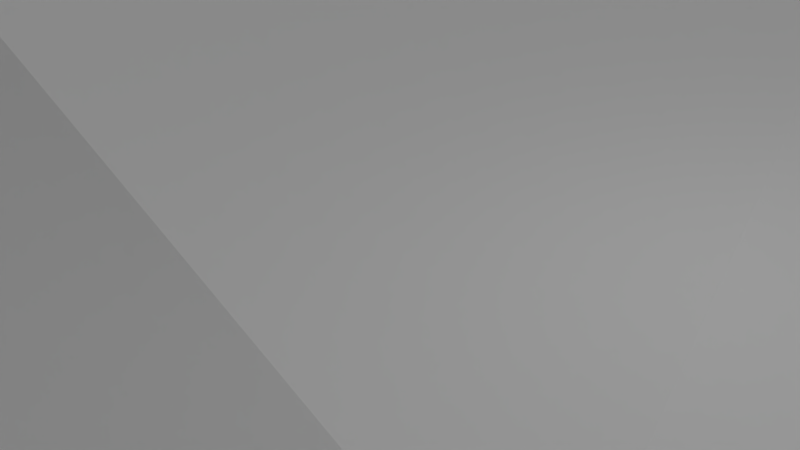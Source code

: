 # Source: Track.blend  (saved by Blender 2.74.0; exported with 4.5.12 LTS)
import bpy
from mathutils import Matrix  # noqa: F401  (used for matrix-valued properties, if any)

bpy.ops.wm.read_factory_settings(use_empty=True)
scene = bpy.context.scene
scene.name = 'Scene'

# ---- collections
col_collection_1 = bpy.data.collections.new('Collection 1'); scene.collection.children.link(col_collection_1)

# ---- materials (node trees are filled in below, after node groups)
mat_terrain = bpy.data.materials.new('Terrain')
mat_terrain.alpha_threshold = 0.0
mat_terrain.roughness = 0.5
mat_road = bpy.data.materials.new('Road')
mat_road.alpha_threshold = 0.0
mat_road.diffuse_color = (0.0398, 0.3185, 0.008226, 1.0)
mat_road.roughness = 0.5

# ---- material node trees
mat_terrain.use_nodes = True; mat_terrain.node_tree.nodes.clear()
_N = mat_terrain.node_tree.nodes; _L = mat_terrain.node_tree.links
n0 = _N.new('ShaderNodeOutputMaterial'); n0.name = 'Material Output'; n0.location = (300, 300)
n1 = _N.new('ShaderNodeBsdfDiffuse'); n1.name = 'Diffuse BSDF'; n1.location = (10, 300)
_L.new(n1.outputs[0], n0.inputs[0])
n0.is_active_output = True

# ---- world
world_world = bpy.data.worlds.new('World'); scene.world = world_world
world_world.color = (0.05088, 0.05088, 0.05088)
world_world.use_sun_shadow = False
world_world.sun_shadow_jitter_overblur = 0.0
world_world.cycles.sampling_method = 'MANUAL'
world_world.cycles.sample_map_resolution = 256

# ---- cameras
cam_camera = bpy.data.cameras.new('Camera')
cam_camera.clip_end = 100.0
cam_camera.lens = 35.0
cam_camera.sensor_width = 32.0
cam_camera.sensor_height = 18.0
cam_camera.ortho_scale = 7.314
cam_camera.dof.focus_distance = 0.0

# ---- lights
light_sun = bpy.data.lights.new('Sun', 'SUN')
light_sun.transmission_factor = 0.0
light_sun.angle = 0.1993
light_sun.energy = 1.0
light_sun.shadow_buffer_clip_start = 0.5
light_sun.shadow_soft_size = 0.1
light_sun.shadow_cascade_max_distance = 1000.0
light_sun.cycles.use_multiple_importance_sampling = False
light_lamp = bpy.data.lights.new('Lamp', 'POINT')
light_lamp.transmission_factor = 0.0
light_lamp.cutoff_distance = 30.0
light_lamp.energy = 100.0
light_lamp.shadow_buffer_clip_start = 1.001
light_lamp.shadow_soft_size = 0.1
light_lamp.shadow_maximum_resolution = 0.006
light_lamp.use_absolute_resolution = True
light_lamp.cycles.use_multiple_importance_sampling = False

# ---- meshes
me_plane_004 = bpy.data.meshes.new('Plane.004')
me_plane_004.from_pydata([(-50.83, -56.77, 10.21), (-86.49, 46.73, 0.3167), (-71.96, 43.07, -0.3741), (-41.53, 6.464, 0.001266), (-82.38, 89.65, 0.3167), (-67.85, 85.99, -0.3741), (-83.77, 127.5, 0.3167), (-68.8, 126.9, -0.3741), (-88.01, 168.4, 0.3167), (-73.97, 173.6, -0.3741), (-92.45, 172.0, 0.3167), (-81.56, 182.3, -0.3741), (-96.92, 174.2, 0.3167), (-90.49, 187.8, -0.3741), (-101.7, 174.9, 0.3167), (-100.5, 189.8, -0.3741), (-111.9, 175.4, 0.3167), (-111.3, 190.4, -0.3741), (-125.2, 151.6, 4.277), (-126.7, 167.4, 2.369), (-135.0, 175.5, 0.3167), (-134.5, 190.5, -0.3741), (-147.4, 171.1, 0.3167), (-149.4, 185.9, -0.3741), (-154.7, 168.0, 0.7309), (-160.1, 181.9, 0.04016), (-164.8, 160.8, 0.5928), (-174.4, 172.3, -0.09792), (-173.6, 152.1, 1.007), (-185.6, 161.1, 0.3163), (-175.7, 147.6, 1.836), (-190.6, 148.5, 1.145), (-175.9, 139.0, 3.305), (-190.8, 137.5, 2.615), (-175.7, 129.5, 4.829), (-190.4, 126.5, 4.138), (-171.4, 121.7, 5.92), (-185.3, 116.0, 5.229), (-167.3, 116.4, 6.907), (-179.4, 107.5, 6.216), (-162.0, 112.2, 7.983), (-171.1, 100.3, 7.293), (-152.5, 109.0, 9.363), (-159.0, 95.54, 8.453), (-140.3, 105.1, 11.42), (-145.3, 90.96, 10.83), (-129.2, 101.5, 13.04), (-134.1, 87.33, 12.34), (-117.0, 97.73, 14.82), (-121.9, 83.57, 14.12), (-107.9, 95.04, 15.5), (-112.8, 80.88, 14.81), (-94.35, 90.22, 15.5), (-99.23, 76.05, 14.81), (-82.0, 85.79, 16.0), (-86.89, 71.62, 15.31), (-66.02, 79.85, 17.66), (-70.91, 65.69, 16.97), (-45.65, 55.65, 7.698), (-61.39, 55.92, 3.504), (-43.6, 75.99, 18.05), (-43.96, 61.01, 17.36), (-26.68, 77.98, 19.37), (-24.79, 63.12, 18.68), (-0.5628, 84.41, 20.11), (1.323, 69.54, 19.42), (24.29, 134.2, 18.22), (-10.25, 106.9, 20.9), (29.79, 94.52, 17.86), (31.67, 79.66, 17.17), (82.43, 149.2, 17.06), (60.96, 101.9, 16.8), (62.85, 87.04, 16.11), (92.4, 107.0, 13.89), (94.29, 92.1, 13.2), (126.2, 187.5, 55.27), (138.9, 124.0, 17.67), (126.4, 113.9, 11.55), (128.3, 99.07, 10.86), (126.1, 132.9, 54.94), (125.2, 103.3, 49.11), (155.8, 90.09, 33.35), (152.8, 111.0, 19.77), (147.0, 109.9, 11.55), (138.8, 97.31, 10.86), (155.1, 103.1, 11.55), (142.1, 95.69, 10.86), (156.6, 97.33, 11.55), (142.5, 92.44, 10.86), (157.6, 88.84, 11.55), (142.6, 89.44, 10.86), (156.3, 80.93, 11.55), (142.0, 85.32, 10.86), (152.9, 72.84, 11.55), (139.9, 80.28, 10.86), (67.46, 50.11, 37.97), (104.5, 60.55, 28.89), (146.6, 59.1, 11.55), (132.9, 65.2, 10.86), (139.2, 45.52, 9.723), (125.5, 51.61, 9.032), (127.2, 18.1, 8.004), (113.5, 24.2, 7.313), (124.5, 8.826, 7.193), (109.7, 6.566, 6.502), (127.1, 1.413, 7.193), (115.2, -7.668, 6.502), (133.0, -0.2574, 7.193), (128.4, -14.53, 6.502), (140.2, -1.542, 7.414), (139.9, -16.52, 6.723), (167.2, 9.73, 2.942), (167.0, -5.252, 2.251), (185.2, 7.252, 2.874), (178.5, -6.176, 2.184), (196.1, -3.496, 3.514), (182.4, -9.602, 2.823), (197.5, -16.98, 3.143), (182.6, -16.05, 2.453), (195.8, -26.94, 1.601), (183.0, -19.01, 0.9108), (186.7, -35.24, 1.002), (180.7, -21.53, 0.3112), (175.0, -39.01, 0.2077), (174.7, -24.03, -0.483), (162.8, -40.48, -1.927), (164.6, -25.6, -2.618), (151.4, -40.57, -4.227), (153.2, -25.69, -4.918), (139.1, -40.76, -6.38), (140.8, -25.88, -7.07), (125.3, -40.29, -9.489), (127.1, -25.41, -10.18), (113.0, -39.91, -9.489), (114.7, -25.03, -10.18), (97.38, -40.51, -10.8), (90.52, -27.18, -11.49), (88.15, -44.27, -9.413), (76.52, -34.83, -10.1), (85.96, -50.01, -9.413), (71.35, -46.67, -10.1), (83.29, -69.19, -9.269), (68.91, -73.42, -9.96), (46.09, -57.65, 2.171), (90.5, -79.09, -9.267), (80.41, -90.16, -9.958), (123.7, -165.1, -6.52), (126.5, -150.7, -4.073), (-18.28, -55.24, 15.78), (-9.549, -90.69, 16.05), (-37.5, 34.99, 1.541), (-32.51, -30.35, 7.502), (132.7, -115.9, -6.387), (122.6, -127.0, -7.078), (146.0, -129.8, -6.387), (133.2, -137.5, -7.078), (152.8, -141.8, -4.405), (138.3, -145.4, -5.096), (154.4, -158.1, -4.405), (139.5, -156.9, -5.096), (151.1, -172.2, -5.226), (137.2, -166.5, -5.917), (142.0, -183.7, -6.663), (132.6, -172.1, -7.354), (128.9, -191.8, -6.868), (124.2, -177.6, -7.559), (110.9, -198.1, -5.628), (109.9, -183.2, -6.319), (99.97, -134.4, -4.924), (75.31, -149.3, 12.52), (62.26, -195.8, -10.01), (63.86, -180.9, -10.71), (-122.0, -184.9, 0.3167), (-120.4, -170.0, -0.3741), (23.74, -132.9, 16.48), (-59.57, -189.0, -8.34), (-3.166, -143.2, 43.65), (-10.84, -191.7, -9.422), (108.2, -162.6, -4.91), (37.89, -194.5, -10.01), (39.5, -179.6, -10.71), (69.26, -165.1, -5.614), (-9.229, -176.8, -10.11), (-2.292, -143.8, 25.07), (-57.96, -174.1, -9.03), (-2.95, -167.0, -3.653), (-87.79, -150.7, 1.133), (-148.8, -178.6, 0.3167), (-141.3, -165.7, -0.3741), (-159.9, -166.1, 0.3167), (-145.6, -161.6, -0.3741), (-157.7, -145.4, 0.3167), (-144.2, -152.0, -0.3741), (-143.9, -124.0, 0.3167), (-130.6, -130.8, -0.3741), (-129.6, -99.68, 0.3741), (-115.1, -103.3, -0.3167), (-99.09, -129.6, 7.629e-06), (-96.69, -47.51, -0.3167), (-84.33, -2.22, -0.3454), (-98.86, 1.446, 0.3454), (-111.2, -43.84, 0.3741), (-124.4, -152.0, -1.609), (-85.87, -85.9, 2.172), (-41.09, 85.37, 8.912), (64.14, 193.1, 54.98), (102.3, 161.7, 40.2), (108.3, 135.6, 15.25), (121.9, 124.0, 39.51), (110.5, 224.8, 51.96), (148.0, 201.1, 63.43), (143.8, 237.4, 42.89), (156.4, 151.5, 60.5), (153.2, 107.1, 61.92), (148.3, 79.73, 52.55), (156.8, 69.83, 45.39), (162.5, 78.5, 65.81), (-1.917, 132.2, 23.3), (0.6844, 189.5, 30.14), (-43.77, 210.5, 23.53), (-40.23, 133.6, 1.694), (-54.61, 108.6, 3.172), (-68.99, 190.5, 3.524), (-62.5, 85.86, 3.395), (-37.7, 58.26, 13.69), (-87.25, 96.17, 7.12), (-93.67, 71.07, 6.786), (-82.0, 85.79, 13.33), (-86.89, 71.62, 12.64), (-66.02, 79.85, 14.99), (-70.91, 65.69, 14.3), (-65.26, 58.78, 10.67), (-59.36, 78.33, 10.85), (-63.37, -140.1, -5.497), (-66.36, -104.4, 6.115), (-37.26, -91.17, 10.1), (-38.74, -126.3, 13.36), (-40.98, -160.8, -9.456), (46.2, -145.4, -4.685), (67.8, -129.1, 14.21), (50.39, -132.8, 21.81), (25.11, -117.5, 18.69), (54.73, -115.4, 3.928), (77.26, -108.9, -6.773), (-3.036, 25.01, 3.019), (5.286, -3.253, 0.008255), (26.22, -46.71, 4.495), (16.07, -77.62, 8.425), (19.56, -95.06, 12.82), (49.68, -87.6, -1.898), (43.95, -22.64, 9.076), (83.9, -17.49, 3.635), (118.1, -19.2, 8.213), (127.7, -20.65, 1.698), (141.9, -21.63, -1.371), (167.0, -14.95, -0.1824), (100.9, 5.148, 8.041), (77.51, 3.0, 4.31), (28.57, -2.643, 2.684), (31.29, 29.56, 0.1524), (-16.46, 44.68, 26.53), (-27.1, 48.95, 22.02), (8.739, 49.68, 16.22), (25.49, 57.83, 24.49), (42.34, 42.61, 15.65), (47.03, 46.49, 29.36), (55.49, 63.9, 32.45), (87.52, 72.91, 31.95), (108.5, 75.07, 23.86), (128.4, 91.25, 16.54), (136.4, 89.35, 15.03), (134.1, 82.81, 15.16), (124.2, 70.05, 12.71), (62.77, 32.97, 23.2), (50.81, 20.62, 12.8), (90.45, 31.59, 7.965), (96.45, 44.29, 9.904), (96.92, -61.17, -2.798), (103.1, -50.19, -8.208), (103.2, -75.44, -0.02029), (113.2, -64.64, -6.295), (117.3, -53.42, -5.883), (126.8, -91.9, 5.7), (148.7, -112.0, 9.259), (138.0, -72.23, 1.165), (144.5, -58.71, 2.075), (160.8, -61.83, 4.771), (159.5, -97.32, 5.621), (181.4, -58.54, 3.31), (180.0, -88.29, 2.839), (170.2, -126.2, 1.4), (174.6, -161.9, -3.212), (206.8, -126.7, 3.167), (220.5, -41.66, 14.72), (204.7, -35.52, 12.01), (201.5, -20.24, 11.14), (198.3, -1.559, 11.91), (192.8, 20.51, 19.96), (208.7, 1.8, 24.53), (215.5, -22.46, 20.24), (177.8, 16.87, 2.949), (158.5, 17.86, 7.667), (176.5, 31.96, 19.62), (141.2, 10.72, 2.3), (133.4, 14.24, 9.328), (145.5, 19.92, 8.464), (141.4, 31.92, 7.986), (160.3, 40.12, 14.81), (166.9, 61.55, 15.16), (156.9, 81.0, 30.65), (158.4, 92.21, 28.83), (168.7, 49.49, 39.01), (185.6, 60.67, 51.67), (184.2, 122.0, 67.91), (181.2, 176.5, 90.86), (180.7, 216.4, 77.31), (212.7, 236.7, 40.95), (226.0, 203.5, 74.18), (208.4, 139.6, 90.65), (194.8, 43.58, 37.13), (223.1, 25.95, 35.23), (232.0, 3.477, 28.88), (240.8, -20.83, 18.8), (240.3, -85.65, 7.018), (170.9, -192.7, -2.881), (197.5, -171.3, 4.072), (221.3, -159.6, 17.42), (238.2, -125.7, 10.01), (141.9, -202.0, -4.148), (140.0, -228.8, 9.462), (128.2, -206.1, -4.655), (91.1, -214.0, -14.09), (56.3, -208.2, -8.948), (19.96, -206.7, -9.456), (41.29, -215.0, -9.447), (-8.807, -202.0, 0.1214), (-30.69, -200.3, -4.772), (-55.02, -213.4, -1.69), (-88.94, -202.2, -1.562), (-109.5, -230.5, 12.3), (-29.83, -233.5, 0.8043), (5.163, -224.7, -2.698), (-143.9, -211.0, -5.874), (-151.4, -235.6, 13.52), (-180.1, -193.7, -2.526), (-176.3, -222.1, 10.82), (-199.2, -203.8, 12.7), (-204.4, -156.2, 9.249), (-170.5, -117.1, 0.0006332), (-201.7, -119.5, 8.324), (-148.2, -63.07, 0.02843), (-122.9, -25.06, 3.847), (-109.0, 19.79, 3.718), (-124.9, 3.165, 0.1167), (-153.5, -11.42, 3.384), (-180.7, -11.64, 8.718), (-176.7, -44.95, 9.464), (-190.7, -74.54, 7.468), (-109.0, 59.36, 2.915), (-111.9, 74.22, 9.261), (-92.81, 67.76, 0.372), (-86.97, 87.74, 4.379), (-95.96, 105.8, 8.576), (-99.43, 97.81, 15.74), (-111.4, 104.7, 16.66), (-104.5, 122.6, 0.6614), (-120.0, 109.5, 9.669), (-131.3, 114.2, 9.008), (-121.4, 128.5, 2.163), (-96.65, 145.1, 3.013), (-96.89, 165.7, 3.478), (-111.1, 168.2, 4.412), (-113.1, 143.2, 2.706), (-133.2, 138.8, 3.766), (-139.5, 111.1, 13.2), (-148.8, 117.5, 14.1), (-163.2, 119.5, 9.678), (-156.7, 126.8, 12.25), (-166.9, 129.8, 8.883), (-169.3, 139.8, 9.0), (-172.2, 150.1, 3.543), (-164.0, 156.1, 5.822), (-165.2, 148.8, 9.489), (-157.1, 136.9, 9.325), (-141.4, 129.2, 2.773), (-144.5, 147.3, 1.261), (-139.2, 160.5, 0.8259), (-151.9, 158.5, 4.123), (-90.09, 195.9, 6.969), (-102.8, 193.4, 4.285), (-104.2, 207.3, 6.349), (-119.8, 195.2, 9.232), (-142.4, 195.7, 10.86), (-122.7, 208.3, 6.89), (-151.4, 209.2, 2.806), (-161.8, 189.1, 7.726), (-169.0, 179.9, 0.5093), (-175.8, 185.4, 6.694), (-185.0, 172.7, 6.937), (-193.8, 168.2, 7.333), (-190.6, 184.1, 5.614), (-194.7, 154.5, 6.481), (-210.1, 157.4, 7.404), (-206.0, 179.1, 5.849), (-195.7, 135.0, 7.237), (-201.3, 148.5, 6.91), (-193.0, 116.2, 11.17), (-184.2, 105.5, 10.44), (-194.1, 102.6, 10.93), (-177.8, 89.49, 9.692), (-165.3, 85.13, 11.16), (-152.9, 82.07, 13.13), (-133.6, 76.72, 16.01), (-149.4, 66.51, 4.233), (-170.0, 72.46, 3.835), (-126.2, 72.01, 12.36), (-122.6, 59.9, 4.173), (-125.9, 39.72, 0.1274), (-143.7, 22.21, 0.03256), (-141.2, 50.77, 0.2413), (-136.8, 63.99, 2.823), (-154.3, 54.58, 0.2094), (-192.1, 68.83, 6.202), (-208.6, 82.6, 11.54), (-209.5, 53.84, 5.919), (-212.0, 26.83, 8.778), (-186.1, 33.58, 6.016), (-174.1, 50.23, 1.465), (-159.5, 32.03, 0.04533), (-159.7, 4.522, 2.569), (-180.8, 13.49, 3.536), (-208.2, -5.899, 13.24), (-201.9, -43.36, 22.54), (-211.2, -82.38, 11.59), (-221.0, -40.39, 24.16), (9.918, -136.4, 41.47), (10.39, -113.8, 37.64), (-3.211, -102.0, 25.01), (-12.03, -111.6, 23.4), (-4.409, -124.8, 49.16), (-4.27, -134.1, 51.26), (-17.35, -138.9, 37.32), (-22.42, -122.4, 26.42), (-19.31, 86.89, 23.13), (-229.7, -119.1, 21.4), (-245.5, -73.96, 29.98), (-232.0, -154.7, 26.49), (-275.0, -129.5, 49.73), (-275.3, -56.13, 34.58), (-253.6, -37.25, 35.69), (-266.1, -175.8, 46.06), (-227.4, -228.6, 30.79), (-246.6, -0.3479, 29.29), (-234.1, 93.73, 16.85), (-234.9, 64.96, 11.23), (-237.4, 37.95, 14.09), (-217.5, 122.0, 16.48), (55.57, -226.6, 0.4703), (76.31, -228.5, 3.326), (32.49, -232.4, -2.296), (111.6, -228.3, 1.888), (-49.21, -234.5, 9.501), (180.2, -201.0, 7.917), (-195.2, -242.8, 18.1), (-72.95, 206.2, 18.33)], [(324, 462)], [(3, 59, 2, 199), (0, 3, 199, 198), (194, 196, 195, 193), (59, 223, 5, 2), (198, 196, 203), (221, 7, 5), (204, 67, 221), (220, 9, 7), (7, 9, 8, 6), (5, 7, 6, 4), (8, 9, 11, 10), (10, 11, 13, 12), (12, 13, 15, 14), (14, 15, 17, 16), (19, 371, 16), (20, 19, 16), (20, 21, 23, 22), (22, 23, 25, 24), (24, 25, 27, 26), (26, 27, 29, 28), (28, 29, 31, 30), (30, 31, 33, 32), (32, 33, 35, 34), (34, 35, 37, 36), (36, 37, 39, 38), (38, 39, 41, 40), (40, 41, 43, 42), (42, 43, 45, 44), (44, 45, 47, 46), (46, 47, 49, 48), (48, 49, 51, 50), (50, 51, 53, 52), (56, 229, 227, 54), (55, 228, 230, 57), (225, 227, 228, 226), (204, 221, 5, 223), (60, 61, 63, 62), (65, 69, 68, 64), (64, 68, 67), (69, 72, 71, 68), (68, 66, 67), (68, 71, 66), (70, 66, 71), (207, 73, 77), (76, 207, 77), (78, 84, 83, 77), (80, 82, 81), (82, 77, 83), (83, 84, 86, 85), (85, 86, 88, 87), (87, 88, 90, 89), (89, 90, 92, 91), (91, 92, 94, 93), (272, 94, 271), (272, 98, 94), (97, 98, 100, 99), (103, 104, 106, 105), (105, 106, 108, 107), (107, 108, 110, 109), (102, 104, 103, 101), (110, 112, 111, 109), (111, 112, 114, 113), (113, 114, 116, 115), (115, 116, 118, 117), (117, 118, 120, 119), (119, 120, 122, 121), (121, 122, 124, 123), (123, 124, 126, 125), (125, 126, 128, 127), (127, 128, 130, 129), (129, 130, 132, 131), (131, 132, 134, 133), (133, 134, 136, 135), (135, 136, 138, 137), (137, 138, 140, 139), (249, 145, 142), (143, 249, 142), (243, 153, 145), (145, 153, 152, 144), (147, 155, 153, 168), (147, 159, 157, 155), (152, 153, 155, 154), (154, 155, 157, 156), (156, 157, 159, 158), (158, 159, 161, 160), (160, 161, 163, 162), (162, 163, 165, 164), (164, 165, 167, 166), (178, 181, 171, 167), (169, 238, 181), (170, 171, 180, 179), (238, 185, 182, 180), (174, 185, 238), (237, 184, 182, 185), (185, 183, 237), (237, 186, 173, 184), (202, 188, 173), (197, 202, 173, 186), (202, 192, 190, 188), (173, 188, 187, 172), (202, 194, 192), (188, 190, 189, 187), (190, 192, 191, 189), (194, 197, 196), (0, 198, 203), (199, 2, 1, 200), (198, 199, 200, 201), (201, 195, 196, 198), (197, 203, 196), (194, 202, 197), (182, 184, 175, 177), (100, 102, 101, 99), (63, 61, 224), (62, 63, 65, 64), (72, 74, 73, 71), (71, 73, 70), (66, 70, 205), (205, 70, 206), (73, 207, 70), (206, 70, 207), (207, 208, 206), (74, 78, 77, 73), (207, 76, 208), (77, 82, 76), (82, 80, 76), (76, 80, 208), (80, 79, 208), (208, 79, 206), (79, 75, 206), (206, 75, 205), (75, 209, 205), (211, 209, 75), (210, 211, 75), (210, 75, 212), (75, 79, 212), (212, 79, 213), (79, 80, 213), (213, 80, 214), (80, 81, 214), (214, 81, 215), (215, 216, 214), (214, 216, 213), (66, 217, 67), (205, 218, 66), (218, 219, 66), (217, 66, 219), (217, 220, 67), (220, 221, 67), (219, 220, 217), (220, 219, 222), (222, 9, 220), (221, 220, 7), (57, 61, 60, 56), (227, 229, 230, 228), (53, 226, 228, 55), (54, 227, 225, 52), (61, 58, 224), (61, 57, 230, 231), (58, 61, 231), (58, 231, 59), (53, 55, 54, 52), (57, 56, 54, 55), (60, 62, 204), (60, 232, 229, 56), (204, 232, 60), (204, 223, 232), (229, 232, 231, 230), (231, 232, 223, 59), (2, 5, 4, 1), (192, 194, 193, 191), (197, 186, 233), (233, 234, 197), (197, 234, 203), (235, 0, 203, 234), (235, 234, 236), (234, 233, 236), (236, 233, 237), (233, 186, 237), (184, 173, 172, 175), (237, 183, 236), (174, 241, 436), (436, 435, 174), (183, 185, 174), (180, 182, 177, 179), (181, 238, 180, 171), (167, 171, 170, 166), (181, 178, 169), (178, 168, 169), (168, 239, 169), (240, 238, 169), (169, 239, 240), (238, 240, 174), (240, 241, 174), (241, 240, 242), (240, 239, 242), (239, 168, 242), (242, 168, 243), (168, 153, 243), (146, 147, 168, 178), (159, 147, 146, 161), (165, 163, 161, 146), (178, 167, 165, 146), (241, 248, 436), (148, 0, 235, 149), (148, 151, 0), (0, 151, 3), (58, 59, 150), (3, 150, 59), (150, 3, 244), (244, 3, 245), (151, 245, 3), (151, 148, 245), (245, 148, 246), (148, 149, 247), (246, 148, 247), (435, 176, 174), (436, 248, 437), (174, 176, 183), (247, 149, 248), (242, 248, 241), (248, 242, 249), (248, 249, 247), (243, 249, 242), (243, 145, 249), (142, 145, 144, 141), (249, 143, 246, 247), (140, 142, 141, 139), (142, 140, 143), (140, 138, 250), (140, 250, 143), (250, 138, 251), (138, 136, 251), (252, 251, 136, 134), (252, 106, 251), (253, 252, 134, 132), (108, 106, 252, 253), (254, 253, 132, 130), (110, 108, 253, 254), (254, 255, 110), (112, 110, 255), (114, 112, 255), (116, 114, 255), (118, 116, 255), (120, 118, 255), (122, 120, 255), (124, 122, 255), (126, 124, 255), (128, 126, 255), (255, 254, 128), (128, 254, 130), (106, 104, 256), (251, 106, 256), (256, 257, 251), (251, 257, 250), (246, 143, 250), (250, 258, 246), (246, 258, 245), (245, 259, 244), (244, 260, 150), (224, 58, 150), (150, 261, 224), (260, 261, 150), (224, 261, 63), (261, 260, 63), (63, 260, 65), (260, 244, 262), (260, 262, 65), (69, 65, 262), (259, 262, 244), (262, 263, 69), (72, 69, 263), (262, 259, 264), (263, 262, 264), (264, 265, 263), (263, 266, 72), (74, 72, 266, 267), (267, 268, 74), (78, 74, 268), (268, 269, 78), (78, 269, 84), (86, 84, 270), (269, 270, 84), (86, 270, 88), (90, 88, 270), (92, 90, 270), (270, 271, 92), (92, 271, 94), (270, 269, 271), (269, 268, 272), (271, 269, 272), (94, 98, 97, 93), (272, 268, 96), (267, 95, 96), (267, 96, 268), (265, 266, 263), (265, 264, 273), (273, 95, 265), (266, 265, 95), (267, 266, 95), (273, 264, 274), (264, 259, 274), (258, 259, 245), (259, 258, 274), (258, 250, 274), (257, 274, 250), (274, 257, 273), (257, 256, 275), (256, 102, 275), (102, 256, 104), (98, 272, 100), (96, 100, 272), (100, 96, 276), (102, 100, 276), (275, 102, 276), (95, 276, 96), (276, 95, 275), (95, 273, 275), (257, 275, 273), (137, 139, 278), (277, 278, 139), (139, 141, 277), (277, 141, 279), (141, 144, 279), (278, 277, 280), (279, 280, 277), (135, 137, 278), (133, 135, 278), (131, 133, 281), (278, 281, 133), (280, 281, 278), (279, 144, 282), (144, 152, 282), (282, 152, 283), (282, 284, 279), (280, 279, 284), (281, 280, 284), (129, 131, 285), (131, 281, 285), (284, 285, 281), (285, 286, 129), (127, 129, 286), (285, 284, 286), (284, 282, 287), (283, 287, 282), (286, 284, 287), (125, 127, 286), (123, 125, 286, 288), (121, 123, 288), (288, 286, 289), (287, 289, 286), (152, 154, 283), (287, 283, 290), (283, 154, 290), (289, 287, 290), (154, 156, 290), (156, 158, 291), (290, 156, 291), (290, 292, 289), (291, 292, 290), (293, 289, 323), (289, 293, 288), (288, 294, 121), (119, 121, 294), (117, 119, 295), (294, 295, 119), (295, 296, 117), (115, 117, 296), (113, 115, 296), (296, 295, 298), (296, 297, 113), (297, 296, 298), (298, 295, 299), (295, 294, 299), (293, 294, 288), (299, 294, 293), (297, 300, 113), (111, 113, 300), (300, 301, 111), (300, 297, 302), (301, 300, 302), (109, 111, 301), (107, 109, 303), (301, 303, 109), (105, 107, 304), (304, 107, 303), (103, 105, 304), (304, 303, 305), (303, 301, 305), (101, 103, 304), (304, 306, 101), (305, 306, 304), (99, 101, 306), (305, 301, 307), (302, 307, 301), (306, 305, 307), (306, 307, 99), (97, 99, 307), (307, 308, 97), (93, 97, 308), (91, 93, 308), (89, 91, 309), (308, 309, 91), (87, 89, 310), (309, 310, 89), (83, 85, 82), (310, 81, 82), (82, 85, 310), (85, 87, 310), (310, 309, 81), (81, 309, 215), (309, 308, 215), (215, 308, 311), (308, 307, 311), (307, 302, 311), (311, 312, 216), (216, 215, 311), (216, 313, 213), (213, 313, 212), (313, 314, 212), (212, 314, 210), (314, 315, 210), (211, 210, 315), (315, 316, 211), (316, 315, 317), (315, 314, 317), (317, 314, 318), (314, 313, 318), (216, 312, 313), (312, 311, 319), (311, 302, 319), (302, 297, 319), (319, 297, 320), (298, 320, 297), (320, 298, 321), (299, 321, 298), (321, 299, 322), (293, 322, 299), (322, 293, 323), (292, 323, 289), (158, 160, 291), (291, 160, 324), (324, 325, 291), (292, 291, 325), (325, 326, 292), (326, 327, 292), (323, 292, 327), (160, 162, 324), (162, 164, 328), (324, 162, 328), (328, 329, 324), (164, 166, 330), (328, 164, 330), (329, 328, 330), (330, 166, 331), (166, 170, 331), (331, 170, 332), (170, 179, 332), (179, 177, 333), (333, 334, 179), (332, 179, 334), (333, 177, 335), (335, 177, 336), (177, 175, 336), (336, 175, 337), (337, 175, 338), (175, 172, 338), (338, 172, 339), (338, 339, 337), (337, 340, 336), (336, 340, 335), (335, 341, 333), (340, 341, 335), (339, 172, 342), (342, 343, 339), (172, 187, 342), (187, 189, 344), (342, 187, 344), (343, 342, 345), (344, 346, 345), (344, 345, 342), (346, 344, 347), (344, 189, 347), (189, 191, 347), (347, 191, 348), (191, 193, 348), (348, 349, 347), (195, 348, 193), (348, 195, 350), (195, 201, 350), (350, 201, 351), (201, 200, 351), (200, 1, 352), (352, 353, 200), (351, 200, 353), (353, 354, 351), (351, 354, 350), (355, 356, 354), (354, 356, 350), (356, 357, 350), (350, 357, 348), (352, 1, 358), (226, 53, 358), (359, 358, 53), (226, 358, 360), (4, 361, 360), (4, 360, 1), (53, 51, 359), (360, 361, 226), (4, 225, 361), (225, 226, 361), (4, 6, 225), (225, 6, 362), (362, 363, 225), (225, 363, 52), (50, 52, 363), (363, 364, 50), (48, 50, 364), (363, 362, 364), (362, 6, 365), (364, 362, 365), (364, 366, 48), (46, 48, 366), (366, 367, 46), (365, 366, 364), (366, 365, 368), (365, 6, 369), (6, 8, 369), (369, 8, 370), (8, 10, 370), (10, 12, 370), (12, 14, 370), (370, 14, 371), (370, 371, 369), (369, 372, 365), (368, 365, 372), (371, 372, 369), (14, 16, 371), (17, 21, 20, 16), (19, 18, 371), (372, 371, 18), (372, 373, 368), (18, 373, 372), (367, 366, 368), (367, 374, 46), (44, 46, 374), (374, 375, 44), (42, 44, 375), (40, 42, 375), (375, 376, 40), (38, 40, 376), (376, 375, 377), (377, 378, 376), (36, 376, 378), (36, 38, 376), (34, 36, 378), (378, 379, 34), (32, 34, 379), (30, 32, 379), (379, 380, 30), (28, 30, 380), (26, 28, 381), (380, 381, 28), (381, 380, 382), (380, 379, 382), (382, 379, 383), (379, 378, 383), (378, 377, 383), (374, 367, 384), (373, 384, 368), (368, 384, 367), (375, 374, 384), (377, 375, 384), (383, 377, 384), (384, 385, 383), (373, 385, 384), (383, 385, 382), (373, 18, 385), (18, 19, 386), (20, 386, 19), (385, 18, 386), (20, 22, 386), (386, 22, 387), (386, 387, 385), (22, 24, 387), (385, 387, 382), (382, 387, 381), (381, 387, 26), (24, 26, 387), (9, 222, 11), (13, 11, 388), (222, 388, 11), (388, 389, 13), (15, 13, 389), (17, 15, 389), (389, 388, 390), (390, 391, 389), (389, 391, 17), (21, 17, 391), (391, 392, 21), (391, 390, 393), (392, 391, 393), (393, 394, 392), (394, 395, 392), (395, 23, 392), (23, 21, 392), (23, 395, 25), (395, 396, 25), (27, 25, 396), (396, 395, 397), (397, 398, 396), (396, 398, 27), (29, 27, 398), (398, 399, 29), (399, 398, 400), (398, 397, 400), (31, 29, 401), (399, 401, 29), (401, 399, 402), (402, 399, 403), (400, 403, 399), (33, 31, 404), (35, 33, 404), (404, 31, 405), (401, 405, 31), (404, 406, 35), (37, 35, 406), (406, 407, 37), (39, 37, 407), (407, 406, 408), (409, 41, 407), (41, 39, 407), (408, 409, 407), (41, 409, 410), (43, 41, 410), (410, 411, 43), (45, 43, 411), (47, 45, 411), (411, 412, 47), (49, 47, 412), (412, 411, 413), (411, 410, 414), (413, 411, 414), (412, 415, 49), (51, 49, 415), (359, 51, 415), (415, 416, 359), (358, 359, 416), (416, 417, 358), (358, 417, 352), (353, 352, 417), (417, 418, 353), (417, 416, 419), (418, 417, 419), (415, 412, 420), (416, 415, 420), (419, 416, 420), (413, 420, 412), (419, 420, 421), (420, 413, 421), (414, 421, 413), (410, 409, 414), (409, 408, 422), (422, 408, 423), (423, 424, 422), (425, 426, 424), (424, 426, 422), (414, 409, 422), (422, 427, 414), (426, 427, 422), (421, 414, 427), (419, 421, 428), (419, 428, 418), (427, 428, 421), (427, 426, 428), (428, 429, 418), (429, 354, 353), (418, 429, 353), (429, 428, 430), (429, 430, 355), (354, 429, 355), (428, 426, 430), (426, 425, 430), (430, 425, 431), (355, 430, 431), (431, 432, 355), (356, 355, 432), (357, 356, 432), (357, 433, 349), (349, 348, 357), (432, 433, 357), (433, 432, 434), (432, 431, 434), (248, 149, 437), (437, 438, 436), (438, 439, 436), (439, 440, 435), (436, 439, 435), (435, 440, 176), (176, 441, 183), (236, 183, 441), (441, 442, 236), (440, 441, 176), (439, 438, 440), (438, 442, 440), (441, 440, 442), (236, 442, 235), (442, 438, 235), (437, 149, 438), (235, 438, 149), (67, 443, 64), (64, 443, 62), (204, 62, 443), (443, 67, 204), (358, 1, 360), (349, 433, 444), (444, 433, 445), (434, 445, 433), (444, 446, 349), (349, 446, 347), (445, 447, 444), (446, 444, 447), (347, 446, 346), (447, 445, 448), (445, 434, 449), (448, 445, 449), (447, 450, 446), (446, 451, 346), (450, 451, 446), (449, 434, 452), (434, 431, 452), (425, 424, 454, 455), (424, 423, 453, 454), (425, 455, 452), (425, 452, 431), (423, 408, 453), (408, 406, 453), (406, 404, 456), (453, 406, 456), (405, 456, 404), (334, 333, 341), (334, 457, 332), (457, 458, 332), (332, 458, 331), (457, 334, 459), (341, 459, 334), (331, 460, 330), (330, 460, 329), (458, 460, 331), (340, 337, 461), (339, 461, 337), (462, 325, 324, 329), (451, 463, 346), (346, 463, 345), (345, 463, 343), (388, 222, 464), (390, 388, 464), (222, 219, 464)])
_uv = me_plane_004.uv_layers.new(name='UVMap')
_uv.uv.foreach_set('vector', [0.3816, 0.8673, 0.3816, 0.8673, 0.3816, 0.8673, 0.3816, 0.8673, 0.3816, 0.8673, 0.3816, 0.8673, 0.3816, 0.8673, 0.3816, 0.8673, 0.3816, 0.8673, 0.3816, 0.8673, 0.3816, 0.8673, 0.3816, 0.8673, 0.3816, 0.8673, 0.3816, 0.8673, 0.3816, 0.8673, 0.3816, 0.8673, 0.3816, 0.8673, 0.3816, 0.8673, 0.3816, 0.8673, 0.3816, 0.8673, 0.3816, 0.8673, 0.3816, 0.8673, 0.3816, 0.8673, 0.3816, 0.8673, 0.3816, 0.8673, 0.3816, 0.8673, 0.3816, 0.8673, 0.3816, 0.8673, 0.3816, 0.8673, 0.3816, 0.8673, 0.3816, 0.8673, 0.3816, 0.8673, 0.3816, 0.8673, 0.3816, 0.8673, 0.3816, 0.8673, 0.3816, 0.8673, 0.3816, 0.8673, 0.3816, 0.8673, 0.3816, 0.8673, 0.3816, 0.8673, 0.3816, 0.8673, 0.3816, 0.8673, 0.3816, 0.8673, 0.3816, 0.8673, 0.3816, 0.8673, 0.3816, 0.8673, 0.3816, 0.8673, 0.3816, 0.8673, 0.3816, 0.8673, 0.3816, 0.8673, 0.3816, 0.8673, 0.3816, 0.8673, 0.3816, 0.8673, 0.3816, 0.8673, 0.3816, 0.8673, 0.3816, 0.8673, 0.3816, 0.8673, 0.3816, 0.8673, 0.3816, 0.8673, 0.3816, 0.8673, 0.3816, 0.8673, 0.3816, 0.8673, 0.3816, 0.8673, 0.3816, 0.8673, 0.3816, 0.8673, 0.3816, 0.8673, 0.3816, 0.8673, 0.3816, 0.8673, 0.3816, 0.8673, 0.3816, 0.8673, 0.3816, 0.8673, 0.3816, 0.8673, 0.3816, 0.8673, 0.3816, 0.8673, 0.3816, 0.8673, 0.3816, 0.8673, 0.3816, 0.8673, 0.3816, 0.8673, 0.3816, 0.8673, 0.3816, 0.8673, 0.3816, 0.8673, 0.3816, 0.8673, 0.3816, 0.8673, 0.3816, 0.8673, 0.3816, 0.8673, 0.3816, 0.8673, 0.3816, 0.8673, 0.3816, 0.8673, 0.3816, 0.8673, 0.3816, 0.8673, 0.3816, 0.8673, 0.3816, 0.8673, 0.3816, 0.8673, 0.3816, 0.8673, 0.3816, 0.8673, 0.3816, 0.8673, 0.3816, 0.8673, 0.3816, 0.8673, 0.3816, 0.8673, 0.3816, 0.8673, 0.3816, 0.8673, 0.3816, 0.8673, 0.3816, 0.8673, 0.3816, 0.8673, 0.3816, 0.8673, 0.3816, 0.8673, 0.3816, 0.8673, 0.3816, 0.8673, 0.3816, 0.8673, 0.3816, 0.8673, 0.3816, 0.8673, 0.3816, 0.8673, 0.3816, 0.8673, 0.3816, 0.8673, 0.3816, 0.8673, 0.3816, 0.8673, 0.3816, 0.8673, 0.3816, 0.8673, 0.3816, 0.8673, 0.3816, 0.8673, 0.3816, 0.8673, 0.3816, 0.8673, 0.3783, 0.6213, 0.3783, 0.6213, 0.3783, 0.6213, 0.3783, 0.6213, 0.3783, 0.6213, 0.3783, 0.6213, 0.3783, 0.6213, 0.3783, 0.6213, 0.3783, 0.6213, 0.3783, 0.6213, 0.3783, 0.6213, 0.3783, 0.6213, 0.3816, 0.8673, 0.3816, 0.8673, 0.3816, 0.8673, 0.3816, 0.8673, 0.3816, 0.8673, 0.3816, 0.8673, 0.3816, 0.8673, 0.3816, 0.8673, 0.3816, 0.8673, 0.3816, 0.8673, 0.3816, 0.8673, 0.3816, 0.8673, 0.3816, 0.8673, 0.3816, 0.8673, 0.3816, 0.8673, 0.3816, 0.8673, 0.3816, 0.8673, 0.3816, 0.8673, 0.3816, 0.8673, 0.3816, 0.8673, 0.3816, 0.8673, 0.3816, 0.8673, 0.3816, 0.8673, 0.3816, 0.8673, 0.3816, 0.8673, 0.3816, 0.8673, 0.3816, 0.8673, 0.3816, 0.8673, 0.3816, 0.8673, 0.3816, 0.8673, 0.3816, 0.8673, 0.1132, 0.6244, 0.1132, 0.6244, 0.1132, 0.6244, 0.3816, 0.8673, 0.3816, 0.8673, 0.3816, 0.8673, 0.3816, 0.8673, 0.1132, 0.6244, 0.1132, 0.6244, 0.1132, 0.6244, 0.1132, 0.6244, 0.1132, 0.6244, 0.1132, 0.6244, 0.3816, 0.8673, 0.3816, 0.8673, 0.3816, 0.8673, 0.3816, 0.8673, 0.3816, 0.8673, 0.3816, 0.8673, 0.3816, 0.8673, 0.3816, 0.8673, 0.3816, 0.8673, 0.3816, 0.8673, 0.3816, 0.8673, 0.3816, 0.8673, 0.3816, 0.8673, 0.3816, 0.8673, 0.3816, 0.8673, 0.3816, 0.8673, 0.3816, 0.8673, 0.3816, 0.8673, 0.3816, 0.8673, 0.3816, 0.8673, 0.3816, 0.8673, 0.3816, 0.8673, 0.3816, 0.8673, 0.3816, 0.8673, 0.3816, 0.8673, 0.3816, 0.8673, 0.3816, 0.8673, 0.3816, 0.8673, 0.3816, 0.8673, 0.3816, 0.8673, 0.3816, 0.8673, 0.3816, 0.8673, 0.3816, 0.8673, 0.3816, 0.8673, 0.3816, 0.8673, 0.3816, 0.8673, 0.3816, 0.8673, 0.3816, 0.8673, 0.3816, 0.8673, 0.3816, 0.8673, 0.3816, 0.8673, 0.3816, 0.8673, 0.3816, 0.8673, 0.3816, 0.8673, 0.3816, 0.8673, 0.3816, 0.8673, 0.3816, 0.8673, 0.3816, 0.8673, 0.3816, 0.8673, 0.3816, 0.8673, 0.3816, 0.8673, 0.3816, 0.8673, 0.3816, 0.8673, 0.3816, 0.8673, 0.3816, 0.8673, 0.3816, 0.8673, 0.3816, 0.8673, 0.3816, 0.8673, 0.3816, 0.8673, 0.3816, 0.8673, 0.3816, 0.8673, 0.3816, 0.8673, 0.3816, 0.8673, 0.3816, 0.8673, 0.3816, 0.8673, 0.3816, 0.8673, 0.3816, 0.8673, 0.3816, 0.8673, 0.3816, 0.8673, 0.3816, 0.8673, 0.3816, 0.8673, 0.3816, 0.8673, 0.3816, 0.8673, 0.3816, 0.8673, 0.3816, 0.8673, 0.3816, 0.8673, 0.3816, 0.8673, 0.3816, 0.8673, 0.3816, 0.8673, 0.3816, 0.8673, 0.3816, 0.8673, 0.3816, 0.8673, 0.3816, 0.8673, 0.3816, 0.8673, 0.3816, 0.8673, 0.3816, 0.8673, 0.3816, 0.8673, 0.3816, 0.8673, 0.3816, 0.8673, 0.3816, 0.8673, 0.3816, 0.8673, 0.3816, 0.8673, 0.3816, 0.8673, 0.3816, 0.8673, 0.3816, 0.8673, 0.3816, 0.8673, 0.3816, 0.8673, 0.3816, 0.8673, 0.3816, 0.8673, 0.3816, 0.8673, 0.3816, 0.8673, 0.3816, 0.8673, 0.3816, 0.8673, 0.3816, 0.8673, 0.3816, 0.8673, 0.3816, 0.8673, 0.3816, 0.8673, 0.3816, 0.8673, 0.3816, 0.8673, 0.3816, 0.8673, 0.3816, 0.8673, 0.3816, 0.8673, 0.3816, 0.8673, 0.3816, 0.8673, 0.3816, 0.8673, 0.3816, 0.8673, 0.3816, 0.8673, 0.3816, 0.8673, 0.3816, 0.8673, 0.3816, 0.8673, 0.3816, 0.8673, 0.3816, 0.8673, 0.3816, 0.8673, 0.3816, 0.8673, 0.3816, 0.8673, 0.3816, 0.8673, 0.3816, 0.8673, 0.3816, 0.8673, 0.3816, 0.8673, 0.3816, 0.8673, 0.3816, 0.8673, 0.3816, 0.8673, 0.3816, 0.8673, 0.3816, 0.8673, 0.3816, 0.8673, 0.3816, 0.8673, 0.3816, 0.8673, 0.3816, 0.8673, 0.3816, 0.8673, 0.3816, 0.8673, 0.3816, 0.8673, 0.3816, 0.8673, 0.3816, 0.8673, 0.3816, 0.8673, 0.3816, 0.8673, 0.3816, 0.8673, 0.3816, 0.8673, 0.3816, 0.8673, 0.3816, 0.8673, 0.3816, 0.8673, 0.3816, 0.8673, 0.3816, 0.8673, 0.3816, 0.8673, 0.3816, 0.8673, 0.3816, 0.8673, 0.3816, 0.8673, 0.3816, 0.8673, 0.3816, 0.8673, 0.3816, 0.8673, 0.3816, 0.8673, 0.3816, 0.8673, 0.3816, 0.8673, 0.3816, 0.8673, 0.3816, 0.8673, 0.3816, 0.8673, 0.3816, 0.8673, 0.3816, 0.8673, 0.3816, 0.8673, 0.3816, 0.8673, 0.3816, 0.8673, 0.3816, 0.8673, 0.3816, 0.8673, 0.3816, 0.8673, 0.3816, 0.8673, 0.3816, 0.8673, 0.3816, 0.8673, 0.3816, 0.8673, 0.3816, 0.8673, 0.3816, 0.8673, 0.3816, 0.8673, 0.3816, 0.8673, 0.3816, 0.8673, 0.3816, 0.8673, 0.3816, 0.8673, 0.3816, 0.8673, 0.3816, 0.8673, 0.3816, 0.8673, 0.3816, 0.8673, 0.3816, 0.8673, 0.3816, 0.8673, 0.3816, 0.8673, 0.3816, 0.8673, 0.3816, 0.8673, 0.3816, 0.8673, 0.3816, 0.8673, 0.3816, 0.8673, 0.3816, 0.8673, 0.3816, 0.8673, 0.3816, 0.8673, 0.3816, 0.8673, 0.3816, 0.8673, 0.3816, 0.8673, 0.3816, 0.8673, 0.3816, 0.8673, 0.3816, 0.8673, 0.3816, 0.8673, 0.3816, 0.8673, 0.3816, 0.8673, 0.3816, 0.8673, 0.3816, 0.8673, 0.3816, 0.8673, 0.3816, 0.8673, 0.3816, 0.8673, 0.3816, 0.8673, 0.3816, 0.8673, 0.3816, 0.8673, 0.3816, 0.8673, 0.3816, 0.8673, 0.3816, 0.8673, 0.3816, 0.8673, 0.3816, 0.8673, 0.3816, 0.8673, 0.3816, 0.8673, 0.3816, 0.8673, 0.3816, 0.8673, 0.3816, 0.8673, 0.3816, 0.8673, 0.3816, 0.8673, 0.3816, 0.8673, 0.3816, 0.8673, 0.3816, 0.8673, 0.3816, 0.8673, 0.3816, 0.8673, 0.3816, 0.8673, 0.3816, 0.8673, 0.3816, 0.8673, 0.3816, 0.8673, 0.3816, 0.8673, 0.3816, 0.8673, 0.3816, 0.8673, 0.3816, 0.8673, 0.3816, 0.8673, 0.3816, 0.8673, 0.3816, 0.8673, 0.3816, 0.8673, 0.3816, 0.8673, 0.3816, 0.8673, 0.3816, 0.8673, 0.3816, 0.8673, 0.3816, 0.8673, 0.3816, 0.8673, 0.3816, 0.8673, 0.3816, 0.8673, 0.3816, 0.8673, 0.3816, 0.8673, 0.3816, 0.8673, 0.3816, 0.8673, 0.3816, 0.8673, 0.3816, 0.8673, 0.3816, 0.8673, 0.3816, 0.8673, 0.3816, 0.8673, 0.3816, 0.8673, 0.3816, 0.8673, 0.3816, 0.8673, 0.3816, 0.8673, 0.3816, 0.8673, 0.3816, 0.8673, 0.1132, 0.6244, 0.1132, 0.6244, 0.1132, 0.6244, 0.3816, 0.8673, 0.3816, 0.8673, 0.3816, 0.8673, 0.3816, 0.8673, 0.1132, 0.6244, 0.1132, 0.6244, 0.1132, 0.6244, 0.1132, 0.6244, 0.1132, 0.6244, 0.1132, 0.6244, 0.1132, 0.6244, 0.1132, 0.6244, 0.1132, 0.6244, 0.1132, 0.6244, 0.1132, 0.6244, 0.1132, 0.6244, 0.1132, 0.6244, 0.1132, 0.6244, 0.1132, 0.6244, 0.1132, 0.6244, 0.1132, 0.6244, 0.1132, 0.6244, 0.3816, 0.8673, 0.3816, 0.8673, 0.3816, 0.8673, 0.3816, 0.8673, 0.3816, 0.8673, 0.3816, 0.8673, 0.3816, 0.8673, 0.3816, 0.8673, 0.3816, 0.8673, 0.3816, 0.8673, 0.3816, 0.8673, 0.3816, 0.8673, 0.3816, 0.8673, 0.3816, 0.8673, 0.3816, 0.8673, 0.3816, 0.8673, 0.3816, 0.8673, 0.3816, 0.8673, 0.3816, 0.8673, 0.3816, 0.8673, 0.3816, 0.8673, 0.1132, 0.6244, 0.1132, 0.6244, 0.1132, 0.6244, 0.1132, 0.6244, 0.1132, 0.6244, 0.1132, 0.6244, 0.1132, 0.6244, 0.1132, 0.6244, 0.1132, 0.6244, 0.1132, 0.6244, 0.1132, 0.6244, 0.1132, 0.6244, 0.1132, 0.6244, 0.1132, 0.6244, 0.1132, 0.6244, 0.1132, 0.6244, 0.1132, 0.6244, 0.1132, 0.6244, 0.1132, 0.6244, 0.1132, 0.6244, 0.1132, 0.6244, 0.3816, 0.8673, 0.3816, 0.8673, 0.3816, 0.8673, 0.3816, 0.8673, 0.3816, 0.8673, 0.3816, 0.8673, 0.3816, 0.8673, 0.3816, 0.8673, 0.3816, 0.8673, 0.3816, 0.8673, 0.3816, 0.8673, 0.3816, 0.8673, 0.3816, 0.8673, 0.3816, 0.8673, 0.3816, 0.8673, 0.3816, 0.8673, 0.3816, 0.8673, 0.3816, 0.8673, 0.3816, 0.8673, 0.3816, 0.8673, 0.3816, 0.8673, 0.3816, 0.8673, 0.3816, 0.8673, 0.3816, 0.8673, 0.3816, 0.8673, 0.3816, 0.8673, 0.3816, 0.8673, 0.3816, 0.8673, 0.3816, 0.8673, 0.3816, 0.8673, 0.3816, 0.8673, 0.3816, 0.8673, 0.3816, 0.8673, 0.3816, 0.8673, 0.3783, 0.6213, 0.3783, 0.6213, 0.3783, 0.6213, 0.3783, 0.6213, 0.3783, 0.6213, 0.3783, 0.6213, 0.3783, 0.6213, 0.3783, 0.6213, 0.3783, 0.6213, 0.3783, 0.6213, 0.3783, 0.6213, 0.3783, 0.6213, 0.3783, 0.6213, 0.3783, 0.6213, 0.3783, 0.6213, 0.3783, 0.6213, 0.3783, 0.6213, 0.3783, 0.6213, 0.3783, 0.6213, 0.3783, 0.6213, 0.3783, 0.6213, 0.3783, 0.6213, 0.3783, 0.6213, 0.3783, 0.6213, 0.3783, 0.6213, 0.3816, 0.8673, 0.3816, 0.8673, 0.3816, 0.8673, 0.3816, 0.8673, 0.3816, 0.8673, 0.3816, 0.8673, 0.3816, 0.8673, 0.3816, 0.8673, 0.3816, 0.8673, 0.3816, 0.8673, 0.3816, 0.8673, 0.3783, 0.6213, 0.3783, 0.6213, 0.3783, 0.6213, 0.3783, 0.6213, 0.3783, 0.6213, 0.3783, 0.6213, 0.3783, 0.6213, 0.3783, 0.6213, 0.3783, 0.6213, 0.3783, 0.6213, 0.3783, 0.6213, 0.3783, 0.6213, 0.3783, 0.6213, 0.3783, 0.6213, 0.3783, 0.6213, 0.3783, 0.6213, 0.3783, 0.6213, 0.3783, 0.6213, 0.3816, 0.8673, 0.3816, 0.8673, 0.3816, 0.8673, 0.3816, 0.8673, 0.3816, 0.8673, 0.3816, 0.8673, 0.3816, 0.8673, 0.3816, 0.8673, 0.3816, 0.8673, 0.3816, 0.8673, 0.3816, 0.8673, 0.3816, 0.8673, 0.3816, 0.8673, 0.3816, 0.8673, 0.3816, 0.8673, 0.3816, 0.8673, 0.3816, 0.8673, 0.3816, 0.8673, 0.3816, 0.8673, 0.3816, 0.8673, 0.3816, 0.8673, 0.3816, 0.8673, 0.3816, 0.8673, 0.3816, 0.8673, 0.3816, 0.8673, 0.3816, 0.8673, 0.3816, 0.8673, 0.3816, 0.8673, 0.3816, 0.8673, 0.3816, 0.8673, 0.3816, 0.8673, 0.3816, 0.8673, 0.3816, 0.8673, 0.3816, 0.8673, 0.3816, 0.8673, 0.3816, 0.8673, 0.3816, 0.8673, 0.3816, 0.8673, 0.3816, 0.8673, 0.3816, 0.8673, 0.1132, 0.6244, 0.1132, 0.6244, 0.1132, 0.6244, 0.1132, 0.6244, 0.1132, 0.6244, 0.1132, 0.6244, 0.3816, 0.8673, 0.3816, 0.8673, 0.3816, 0.8673, 0.3816, 0.8673, 0.3816, 0.8673, 0.3816, 0.8673, 0.3816, 0.8673, 0.3816, 0.8673, 0.3816, 0.8673, 0.3816, 0.8673, 0.3816, 0.8673, 0.3816, 0.8673, 0.3816, 0.8673, 0.3816, 0.8673, 0.3816, 0.8673, 0.3816, 0.8673, 0.3816, 0.8673, 0.3816, 0.8673, 0.3816, 0.8673, 0.3816, 0.8673, 0.3816, 0.8673, 0.3816, 0.8673, 0.3816, 0.8673, 0.3816, 0.8673, 0.3816, 0.8673, 0.3816, 0.8673, 0.3816, 0.8673, 0.3816, 0.8673, 0.3816, 0.8673, 0.3816, 0.8673, 0.3816, 0.8673, 0.3816, 0.8673, 0.3816, 0.8673, 0.3816, 0.8673, 0.3816, 0.8673, 0.3816, 0.8673, 0.3816, 0.8673, 0.3816, 0.8673, 0.3816, 0.8673, 0.3816, 0.8673, 0.3816, 0.8673, 0.3816, 0.8673, 0.3816, 0.8673, 0.3816, 0.8673, 0.3816, 0.8673, 0.3816, 0.8673, 0.3816, 0.8673, 0.3816, 0.8673, 0.3816, 0.8673, 0.3816, 0.8673, 0.3816, 0.8673, 0.3816, 0.8673, 0.3816, 0.8673, 0.3816, 0.8673, 0.3816, 0.8673, 0.3816, 0.8673, 0.3816, 0.8673, 0.3816, 0.8673, 0.3816, 0.8673, 0.3816, 0.8673, 0.3816, 0.8673, 0.3816, 0.8673, 0.3816, 0.8673, 0.3816, 0.8673, 0.3816, 0.8673, 0.3816, 0.8673, 0.3816, 0.8673, 0.1132, 0.6244, 0.1132, 0.6244, 0.1132, 0.6244, 0.3816, 0.8673, 0.3816, 0.8673, 0.3816, 0.8673, 0.3816, 0.8673, 0.3816, 0.8673, 0.3816, 0.8673, 0.3816, 0.8673, 0.3816, 0.8673, 0.3816, 0.8673, 0.3816, 0.8673, 0.3816, 0.8673, 0.3816, 0.8673, 0.3816, 0.8673, 0.3816, 0.8673, 0.3816, 0.8673, 0.3816, 0.8673, 0.3816, 0.8673, 0.3816, 0.8673, 0.3816, 0.8673, 0.3816, 0.8673, 0.3816, 0.8673, 0.3816, 0.8673, 0.3816, 0.8673, 0.3816, 0.8673, 0.3816, 0.8673, 0.3816, 0.8673, 0.3816, 0.8673, 0.3816, 0.8673, 0.3816, 0.8673, 0.3816, 0.8673, 0.3816, 0.8673, 0.3816, 0.8673, 0.3816, 0.8673, 0.3816, 0.8673, 0.3816, 0.8673, 0.3816, 0.8673, 0.3816, 0.8673, 0.1132, 0.6244, 0.1132, 0.6244, 0.1132, 0.6244, 0.1132, 0.6244, 0.1132, 0.6244, 0.1132, 0.6244, 0.1132, 0.6244, 0.1132, 0.6244, 0.1132, 0.6244, 0.3816, 0.8673, 0.3816, 0.8673, 0.3816, 0.8673, 0.3816, 0.8673, 0.3816, 0.8673, 0.3816, 0.8673, 0.3816, 0.8673, 0.3816, 0.8673, 0.3816, 0.8673, 0.3816, 0.8673, 0.3816, 0.8673, 0.3816, 0.8673, 0.3816, 0.8673, 0.3816, 0.8673, 0.3816, 0.8673, 0.3816, 0.8673, 0.3816, 0.8673, 0.3816, 0.8673, 0.3816, 0.8673, 0.3816, 0.8673, 0.3816, 0.8673, 0.3816, 0.8673, 0.3816, 0.8673, 0.3816, 0.8673, 0.3816, 0.8673, 0.3816, 0.8673, 0.3816, 0.8673, 0.3816, 0.8673, 0.3816, 0.8673, 0.3816, 0.8673, 0.3816, 0.8673, 0.3816, 0.8673, 0.3816, 0.8673, 0.3816, 0.8673, 0.3816, 0.8673, 0.3816, 0.8673, 0.3816, 0.8673, 0.3816, 0.8673, 0.3816, 0.8673, 0.3816, 0.8673, 0.3816, 0.8673, 0.3816, 0.8673, 0.3816, 0.8673, 0.3816, 0.8673, 0.3816, 0.8673, 0.3816, 0.8673, 0.3816, 0.8673, 0.3816, 0.8673, 0.3816, 0.8673, 0.3816, 0.8673, 0.3816, 0.8673, 0.3816, 0.8673, 0.3816, 0.8673, 0.3816, 0.8673, 0.3816, 0.8673, 0.3816, 0.8673, 0.3816, 0.8673, 0.3816, 0.8673, 0.3816, 0.8673, 0.3816, 0.8673, 0.3816, 0.8673, 0.3816, 0.8673, 0.3816, 0.8673, 0.3816, 0.8673, 0.3816, 0.8673, 0.3816, 0.8673, 0.3816, 0.8673, 0.3816, 0.8673, 0.3816, 0.8673, 0.3816, 0.8673, 0.3816, 0.8673, 0.3816, 0.8673, 0.3816, 0.8673, 0.3816, 0.8673, 0.3816, 0.8673, 0.3816, 0.8673, 0.3816, 0.8673, 0.3816, 0.8673, 0.3816, 0.8673, 0.3816, 0.8673, 0.3816, 0.8673, 0.3816, 0.8673, 0.3816, 0.8673, 0.3816, 0.8673, 0.3816, 0.8673, 0.3816, 0.8673, 0.3816, 0.8673, 0.3816, 0.8673, 0.3816, 0.8673, 0.3816, 0.8673, 0.3816, 0.8673, 0.3816, 0.8673, 0.3816, 0.8673, 0.3816, 0.8673, 0.3816, 0.8673, 0.3816, 0.8673, 0.3816, 0.8673, 0.3816, 0.8673, 0.3816, 0.8673, 0.3816, 0.8673, 0.3816, 0.8673, 0.3816, 0.8673, 0.3816, 0.8673, 0.3816, 0.8673, 0.3816, 0.8673, 0.3816, 0.8673, 0.3816, 0.8673, 0.3816, 0.8673, 0.3816, 0.8673, 0.3816, 0.8673, 0.3816, 0.8673, 0.3816, 0.8673, 0.3816, 0.8673, 0.3816, 0.8673, 0.3816, 0.8673, 0.3816, 0.8673, 0.3816, 0.8673, 0.3816, 0.8673, 0.3816, 0.8673, 0.3816, 0.8673, 0.3816, 0.8673, 0.3816, 0.8673, 0.3816, 0.8673, 0.3816, 0.8673, 0.3816, 0.8673, 0.3816, 0.8673, 0.3816, 0.8673, 0.3816, 0.8673, 0.3816, 0.8673, 0.3816, 0.8673, 0.3816, 0.8673, 0.3816, 0.8673, 0.3816, 0.8673, 0.3816, 0.8673, 0.3816, 0.8673, 0.3816, 0.8673, 0.3816, 0.8673, 0.3816, 0.8673, 0.3816, 0.8673, 0.3816, 0.8673, 0.3816, 0.8673, 0.3816, 0.8673, 0.3816, 0.8673, 0.3816, 0.8673, 0.3816, 0.8673, 0.3816, 0.8673, 0.3816, 0.8673, 0.3816, 0.8673, 0.3816, 0.8673, 0.3816, 0.8673, 0.3816, 0.8673, 0.3816, 0.8673, 0.3816, 0.8673, 0.3816, 0.8673, 0.3816, 0.8673, 0.3816, 0.8673, 0.3816, 0.8673, 0.3816, 0.8673, 0.3816, 0.8673, 0.3816, 0.8673, 0.3816, 0.8673, 0.3816, 0.8673, 0.3816, 0.8673, 0.3816, 0.8673, 0.3816, 0.8673, 0.3816, 0.8673, 0.3816, 0.8673, 0.3816, 0.8673, 0.3816, 0.8673, 0.3816, 0.8673, 0.3816, 0.8673, 0.3816, 0.8673, 0.3816, 0.8673, 0.3816, 0.8673, 0.3816, 0.8673, 0.3816, 0.8673, 0.3816, 0.8673, 0.3816, 0.8673, 0.3816, 0.8673, 0.3816, 0.8673, 0.3816, 0.8673, 0.3816, 0.8673, 0.3816, 0.8673, 0.3816, 0.8673, 0.3816, 0.8673, 0.3816, 0.8673, 0.3816, 0.8673, 0.3816, 0.8673, 0.3816, 0.8673, 0.3816, 0.8673, 0.3816, 0.8673, 0.3816, 0.8673, 0.3816, 0.8673, 0.3816, 0.8673, 0.3816, 0.8673, 0.3816, 0.8673, 0.3816, 0.8673, 0.3816, 0.8673, 0.3816, 0.8673, 0.3816, 0.8673, 0.3816, 0.8673, 0.3816, 0.8673, 0.3816, 0.8673, 0.3816, 0.8673, 0.3816, 0.8673, 0.3816, 0.8673, 0.3816, 0.8673, 0.3816, 0.8673, 0.3816, 0.8673, 0.3816, 0.8673, 0.3816, 0.8673, 0.3816, 0.8673, 0.3816, 0.8673, 0.3816, 0.8673, 0.3816, 0.8673, 0.3816, 0.8673, 0.3816, 0.8673, 0.3816, 0.8673, 0.3816, 0.8673, 0.3816, 0.8673, 0.3816, 0.8673, 0.3816, 0.8673, 0.3816, 0.8673, 0.3816, 0.8673, 0.3816, 0.8673, 0.3816, 0.8673, 0.3816, 0.8673, 0.3816, 0.8673, 0.3816, 0.8673, 0.3816, 0.8673, 0.3816, 0.8673, 0.3816, 0.8673, 0.3816, 0.8673, 0.3816, 0.8673, 0.3816, 0.8673, 0.3816, 0.8673, 0.3816, 0.8673, 0.3816, 0.8673, 0.3816, 0.8673, 0.3816, 0.8673, 0.3816, 0.8673, 0.3816, 0.8673, 0.3816, 0.8673, 0.3816, 0.8673, 0.3816, 0.8673, 0.3816, 0.8673, 0.3816, 0.8673, 0.3816, 0.8673, 0.3816, 0.8673, 0.3816, 0.8673, 0.3816, 0.8673, 0.3816, 0.8673, 0.3816, 0.8673, 0.3816, 0.8673, 0.3816, 0.8673, 0.3816, 0.8673, 0.3816, 0.8673, 0.3816, 0.8673, 0.3816, 0.8673, 0.3816, 0.8673, 0.3816, 0.8673, 0.3816, 0.8673, 0.3816, 0.8673, 0.3816, 0.8673, 0.3816, 0.8673, 0.3816, 0.8673, 0.3816, 0.8673, 0.3816, 0.8673, 0.3816, 0.8673, 0.3816, 0.8673, 0.3816, 0.8673, 0.3816, 0.8673, 0.3816, 0.8673, 0.3816, 0.8673, 0.3816, 0.8673, 0.3816, 0.8673, 0.3816, 0.8673, 0.3816, 0.8673, 0.3816, 0.8673, 0.3816, 0.8673, 0.3816, 0.8673, 0.3816, 0.8673, 0.3816, 0.8673, 0.3816, 0.8673, 0.3816, 0.8673, 0.3816, 0.8673, 0.3816, 0.8673, 0.3816, 0.8673, 0.3816, 0.8673, 0.3816, 0.8673, 0.3816, 0.8673, 0.3816, 0.8673, 0.3816, 0.8673, 0.3816, 0.8673, 0.3816, 0.8673, 0.3816, 0.8673, 0.3816, 0.8673, 0.3816, 0.8673, 0.3816, 0.8673, 0.3816, 0.8673, 0.3816, 0.8673, 0.3816, 0.8673, 0.3816, 0.8673, 0.3816, 0.8673, 0.3816, 0.8673, 0.3816, 0.8673, 0.3816, 0.8673, 0.3816, 0.8673, 0.3816, 0.8673, 0.3816, 0.8673, 0.3816, 0.8673, 0.3816, 0.8673, 0.3816, 0.8673, 0.3816, 0.8673, 0.3816, 0.8673, 0.3816, 0.8673, 0.3816, 0.8673, 0.3816, 0.8673, 0.3816, 0.8673, 0.3816, 0.8673, 0.3816, 0.8673, 0.3816, 0.8673, 0.3816, 0.8673, 0.3816, 0.8673, 0.3816, 0.8673, 0.3816, 0.8673, 0.3816, 0.8673, 0.3816, 0.8673, 0.3816, 0.8673, 0.3816, 0.8673, 0.3816, 0.8673, 0.3816, 0.8673, 0.3816, 0.8673, 0.3816, 0.8673, 0.3816, 0.8673, 0.3816, 0.8673, 0.3816, 0.8673, 0.3816, 0.8673, 0.3816, 0.8673, 0.3816, 0.8673, 0.3816, 0.8673, 0.3816, 0.8673, 0.3816, 0.8673, 0.3816, 0.8673, 0.3816, 0.8673, 0.3816, 0.8673, 0.3816, 0.8673, 0.3816, 0.8673, 0.3816, 0.8673, 0.3816, 0.8673, 0.3816, 0.8673, 0.3816, 0.8673, 0.3816, 0.8673, 0.3816, 0.8673, 0.3816, 0.8673, 0.3816, 0.8673, 0.3816, 0.8673, 0.3816, 0.8673, 0.3816, 0.8673, 0.3816, 0.8673, 0.3816, 0.8673, 0.3816, 0.8673, 0.3816, 0.8673, 0.3816, 0.8673, 0.3816, 0.8673, 0.3816, 0.8673, 0.3816, 0.8673, 0.3816, 0.8673, 0.3816, 0.8673, 0.3816, 0.8673, 0.3816, 0.8673, 0.3816, 0.8673, 0.3816, 0.8673, 0.3816, 0.8673, 0.3816, 0.8673, 0.3816, 0.8673, 0.3816, 0.8673, 0.3816, 0.8673, 0.3816, 0.8673, 0.3816, 0.8673, 0.3816, 0.8673, 0.3816, 0.8673, 0.3816, 0.8673, 0.3816, 0.8673, 0.3816, 0.8673, 0.3816, 0.8673, 0.3816, 0.8673, 0.3816, 0.8673, 0.3816, 0.8673, 0.3816, 0.8673, 0.3816, 0.8673, 0.3816, 0.8673, 0.3816, 0.8673, 0.3816, 0.8673, 0.3816, 0.8673, 0.3816, 0.8673, 0.3816, 0.8673, 0.3816, 0.8673, 0.3816, 0.8673, 0.3816, 0.8673, 0.3816, 0.8673, 0.3816, 0.8673, 0.3816, 0.8673, 0.3816, 0.8673, 0.3816, 0.8673, 0.3816, 0.8673, 0.3816, 0.8673, 0.3816, 0.8673, 0.3816, 0.8673, 0.3816, 0.8673, 0.3816, 0.8673, 0.3816, 0.8673, 0.3816, 0.8673, 0.3816, 0.8673, 0.3816, 0.8673, 0.3816, 0.8673, 0.3816, 0.8673, 0.3816, 0.8673, 0.3816, 0.8673, 0.3816, 0.8673, 0.3816, 0.8673, 0.3816, 0.8673, 0.3816, 0.8673, 0.3816, 0.8673, 0.3816, 0.8673, 0.3816, 0.8673, 0.3816, 0.8673, 0.3816, 0.8673, 0.3816, 0.8673, 0.3816, 0.8673, 0.3816, 0.8673, 0.3816, 0.8673, 0.3816, 0.8673, 0.3816, 0.8673, 0.3816, 0.8673, 0.3816, 0.8673, 0.3816, 0.8673, 0.3816, 0.8673, 0.3816, 0.8673, 0.3816, 0.8673, 0.3816, 0.8673, 0.3816, 0.8673, 0.3816, 0.8673, 0.3816, 0.8673, 0.3816, 0.8673, 0.3816, 0.8673, 0.3816, 0.8673, 0.3816, 0.8673, 0.3816, 0.8673, 0.3816, 0.8673, 0.3816, 0.8673, 0.3816, 0.8673, 0.3816, 0.8673, 0.3816, 0.8673, 0.3816, 0.8673, 0.3816, 0.8673, 0.3816, 0.8673, 0.3816, 0.8673, 0.3816, 0.8673, 0.3816, 0.8673, 0.3816, 0.8673, 0.3816, 0.8673, 0.3816, 0.8673, 0.3816, 0.8673, 0.3816, 0.8673, 0.3816, 0.8673, 0.3816, 0.8673, 0.3816, 0.8673, 0.3816, 0.8673, 0.3816, 0.8673, 0.3816, 0.8673, 0.3816, 0.8673, 0.3816, 0.8673, 0.3816, 0.8673, 0.3816, 0.8673, 0.3816, 0.8673, 0.3816, 0.8673, 0.3816, 0.8673, 0.3816, 0.8673, 0.3816, 0.8673, 0.3816, 0.8673, 0.3816, 0.8673, 0.3816, 0.8673, 0.3816, 0.8673, 0.3816, 0.8673, 0.3816, 0.8673, 0.3816, 0.8673, 0.3816, 0.8673, 0.3816, 0.8673, 0.3816, 0.8673, 0.3816, 0.8673, 0.3816, 0.8673, 0.3816, 0.8673, 0.3816, 0.8673, 0.3816, 0.8673, 0.3816, 0.8673, 0.3816, 0.8673, 0.3816, 0.8673, 0.3816, 0.8673, 0.3816, 0.8673, 0.3816, 0.8673, 0.3816, 0.8673, 0.3816, 0.8673, 0.3816, 0.8673, 0.3816, 0.8673, 0.3816, 0.8673, 0.3816, 0.8673, 0.3816, 0.8673, 0.3816, 0.8673, 0.3816, 0.8673, 0.3816, 0.8673, 0.3816, 0.8673, 0.3816, 0.8673, 0.3816, 0.8673, 0.3816, 0.8673, 0.3816, 0.8673, 0.3816, 0.8673, 0.3816, 0.8673, 0.3816, 0.8673, 0.3816, 0.8673, 0.3816, 0.8673, 0.3816, 0.8673, 0.3816, 0.8673, 0.3816, 0.8673, 0.3816, 0.8673, 0.3816, 0.8673, 0.3816, 0.8673, 0.3816, 0.8673, 0.3816, 0.8673, 0.3816, 0.8673, 0.3816, 0.8673, 0.3816, 0.8673, 0.3816, 0.8673, 0.3816, 0.8673, 0.3816, 0.8673, 0.3816, 0.8673, 0.3816, 0.8673, 0.3816, 0.8673, 0.3816, 0.8673, 0.3816, 0.8673, 0.3816, 0.8673, 0.3816, 0.8673, 0.3816, 0.8673, 0.3816, 0.8673, 0.3816, 0.8673, 0.3816, 0.8673, 0.3816, 0.8673, 0.3816, 0.8673, 0.3816, 0.8673, 0.3816, 0.8673, 0.3816, 0.8673, 0.3816, 0.8673, 0.3816, 0.8673, 0.3816, 0.8673, 0.3816, 0.8673, 0.3816, 0.8673, 0.3816, 0.8673, 0.1132, 0.6244, 0.1132, 0.6244, 0.1132, 0.6244, 0.1132, 0.6244, 0.1132, 0.6244, 0.1132, 0.6244, 0.1132, 0.6244, 0.1132, 0.6244, 0.1132, 0.6244, 0.1132, 0.6244, 0.1132, 0.6244, 0.1132, 0.6244, 0.1132, 0.6244, 0.1132, 0.6244, 0.1132, 0.6244, 0.1132, 0.6244, 0.1132, 0.6244, 0.1132, 0.6244, 0.1132, 0.6244, 0.1132, 0.6244, 0.1132, 0.6244, 0.1132, 0.6244, 0.1132, 0.6244, 0.1132, 0.6244, 0.1132, 0.6244, 0.1132, 0.6244, 0.1132, 0.6244, 0.1132, 0.6244, 0.1132, 0.6244, 0.1132, 0.6244, 0.1132, 0.6244, 0.1132, 0.6244, 0.1132, 0.6244, 0.1132, 0.6244, 0.1132, 0.6244, 0.1132, 0.6244, 0.3816, 0.8673, 0.3816, 0.8673, 0.3816, 0.8673, 0.3816, 0.8673, 0.3816, 0.8673, 0.3816, 0.8673, 0.3816, 0.8673, 0.3816, 0.8673, 0.3816, 0.8673, 0.1132, 0.6244, 0.1132, 0.6244, 0.1132, 0.6244, 0.1132, 0.6244, 0.1132, 0.6244, 0.1132, 0.6244, 0.1132, 0.6244, 0.1132, 0.6244, 0.1132, 0.6244, 0.3816, 0.8673, 0.3816, 0.8673, 0.3816, 0.8673, 0.3816, 0.8673, 0.3816, 0.8673, 0.3816, 0.8673, 0.3816, 0.8673, 0.3816, 0.8673, 0.3816, 0.8673, 0.3816, 0.8673, 0.3816, 0.8673, 0.3816, 0.8673, 0.3816, 0.8673, 0.3816, 0.8673, 0.3816, 0.8673, 0.3816, 0.8673, 0.3816, 0.8673, 0.3816, 0.8673, 0.3816, 0.8673, 0.3816, 0.8673, 0.3816, 0.8673, 0.3816, 0.8673, 0.3816, 0.8673, 0.3816, 0.8673, 0.3816, 0.8673, 0.3816, 0.8673, 0.3816, 0.8673, 0.3816, 0.8673, 0.3816, 0.8673, 0.3816, 0.8673, 0.3816, 0.8673, 0.3816, 0.8673, 0.3816, 0.8673, 0.3816, 0.8673, 0.3816, 0.8673, 0.3816, 0.8673, 0.3816, 0.8673, 0.3816, 0.8673, 0.3816, 0.8673, 0.3816, 0.8673, 0.3816, 0.8673, 0.3816, 0.8673, 0.3816, 0.8673, 0.3816, 0.8673, 0.3816, 0.8673, 0.3816, 0.8673, 0.3816, 0.8673, 0.3816, 0.8673, 0.3816, 0.8673, 0.3816, 0.8673, 0.3816, 0.8673, 0.3816, 0.8673, 0.3816, 0.8673, 0.3816, 0.8673, 0.3816, 0.8673, 0.3816, 0.8673, 0.3816, 0.8673, 0.3816, 0.8673, 0.3816, 0.8673, 0.3816, 0.8673, 0.3816, 0.8673, 0.3816, 0.8673, 0.3816, 0.8673, 0.3816, 0.8673, 0.3816, 0.8673, 0.3816, 0.8673, 0.3816, 0.8673, 0.3816, 0.8673, 0.3816, 0.8673, 0.3816, 0.8673, 0.3816, 0.8673, 0.3816, 0.8673, 0.3816, 0.8673, 0.3816, 0.8673, 0.3816, 0.8673, 0.3816, 0.8673, 0.3816, 0.8673, 0.3816, 0.8673, 0.3816, 0.8673, 0.3816, 0.8673, 0.3816, 0.8673, 0.3816, 0.8673, 0.3816, 0.8673, 0.3816, 0.8673, 0.3816, 0.8673, 0.3816, 0.8673, 0.3816, 0.8673, 0.3816, 0.8673, 0.3816, 0.8673, 0.3816, 0.8673, 0.3816, 0.8673, 0.3816, 0.8673, 0.3816, 0.8673, 0.3816, 0.8673, 0.3816, 0.8673, 0.3816, 0.8673, 0.3816, 0.8673, 0.3816, 0.8673, 0.3816, 0.8673, 0.3816, 0.8673, 0.3816, 0.8673, 0.3816, 0.8673, 0.3816, 0.8673, 0.3816, 0.8673, 0.3816, 0.8673, 0.3816, 0.8673, 0.3816, 0.8673, 0.3816, 0.8673, 0.3816, 0.8673, 0.3816, 0.8673, 0.3816, 0.8673, 0.3816, 0.8673, 0.3816, 0.8673, 0.3816, 0.8673, 0.3816, 0.8673, 0.3816, 0.8673, 0.3816, 0.8673, 0.3816, 0.8673, 0.3816, 0.8673, 0.3816, 0.8673, 0.3816, 0.8673, 0.3816, 0.8673, 0.3816, 0.8673, 0.3816, 0.8673, 0.3816, 0.8673, 0.3816, 0.8673, 0.3816, 0.8673, 0.3816, 0.8673, 0.3816, 0.8673, 0.3816, 0.8673, 0.3816, 0.8673, 0.3816, 0.8673, 0.3816, 0.8673, 0.3816, 0.8673, 0.3816, 0.8673, 0.3816, 0.8673, 0.3816, 0.8673, 0.3816, 0.8673, 0.3816, 0.8673, 0.3816, 0.8673, 0.3816, 0.8673, 0.3816, 0.8673, 0.3816, 0.8673, 0.3816, 0.8673, 0.3816, 0.8673, 0.3816, 0.8673, 0.3816, 0.8673, 0.3816, 0.8673, 0.3816, 0.8673, 0.3816, 0.8673, 0.3816, 0.8673, 0.3816, 0.8673, 0.3816, 0.8673, 0.3816, 0.8673, 0.3816, 0.8673, 0.3816, 0.8673, 0.3816, 0.8673, 0.3816, 0.8673, 0.3816, 0.8673, 0.3816, 0.8673, 0.3816, 0.8673, 0.3816, 0.8673, 0.3816, 0.8673, 0.3816, 0.8673, 0.3816, 0.8673, 0.3816, 0.8673, 0.3816, 0.8673, 0.3816, 0.8673, 0.3816, 0.8673, 0.3816, 0.8673, 0.3816, 0.8673, 0.3816, 0.8673, 0.3816, 0.8673, 0.3816, 0.8673, 0.3816, 0.8673, 0.3816, 0.8673, 0.3816, 0.8673, 0.3816, 0.8673, 0.3816, 0.8673, 0.3816, 0.8673, 0.3816, 0.8673, 0.3816, 0.8673, 0.3816, 0.8673, 0.3816, 0.8673, 0.3816, 0.8673, 0.3816, 0.8673, 0.3816, 0.8673, 0.3816, 0.8673, 0.3816, 0.8673, 0.3816, 0.8673, 0.3816, 0.8673, 0.3816, 0.8673, 0.3816, 0.8673, 0.3816, 0.8673, 0.3816, 0.8673, 0.3816, 0.8673, 0.3816, 0.8673, 0.3816, 0.8673, 0.3816, 0.8673, 0.3816, 0.8673, 0.3816, 0.8673, 0.3816, 0.8673, 0.3816, 0.8673, 0.3816, 0.8673, 0.3816, 0.8673, 0.3816, 0.8673, 0.3816, 0.8673, 0.3816, 0.8673, 0.3816, 0.8673, 0.3816, 0.8673, 0.3816, 0.8673, 0.3816, 0.8673, 0.3816, 0.8673, 0.3816, 0.8673, 0.3816, 0.8673, 0.3816, 0.8673, 0.3816, 0.8673, 0.3816, 0.8673, 0.3816, 0.8673, 0.3816, 0.8673, 0.3816, 0.8673, 0.3816, 0.8673, 0.3816, 0.8673, 0.3816, 0.8673, 0.3816, 0.8673, 0.3816, 0.8673, 0.3816, 0.8673, 0.3816, 0.8673, 0.3816, 0.8673, 0.3816, 0.8673, 0.3816, 0.8673, 0.3816, 0.8673, 0.3816, 0.8673, 0.3816, 0.8673, 0.3816, 0.8673, 0.3816, 0.8673, 0.3816, 0.8673, 0.3816, 0.8673, 0.3816, 0.8673, 0.3816, 0.8673, 0.3816, 0.8673, 0.3816, 0.8673, 0.3816, 0.8673, 0.3816, 0.8673, 0.3816, 0.8673, 0.3816, 0.8673, 0.3816, 0.8673, 0.3816, 0.8673, 0.3816, 0.8673, 0.3816, 0.8673, 0.3816, 0.8673, 0.3816, 0.8673, 0.3816, 0.8673, 0.3816, 0.8673, 0.3816, 0.8673, 0.3816, 0.8673, 0.3816, 0.8673, 0.3816, 0.8673, 0.3816, 0.8673, 0.3816, 0.8673, 0.3816, 0.8673, 0.3816, 0.8673, 0.3816, 0.8673, 0.3816, 0.8673, 0.3816, 0.8673, 0.3816, 0.8673, 0.3816, 0.8673, 0.3783, 0.6213, 0.3783, 0.6213, 0.3783, 0.6213, 0.3816, 0.8673, 0.3816, 0.8673, 0.3816, 0.8673, 0.3783, 0.6213, 0.3783, 0.6213, 0.3783, 0.6213, 0.3816, 0.8673, 0.3816, 0.8673, 0.3816, 0.8673, 0.3816, 0.8673, 0.3816, 0.8673, 0.3816, 0.8673, 0.3816, 0.8673, 0.3816, 0.8673, 0.3816, 0.8673, 0.3816, 0.8673, 0.3816, 0.8673, 0.3816, 0.8673, 0.3816, 0.8673, 0.3816, 0.8673, 0.3816, 0.8673, 0.3816, 0.8673, 0.3816, 0.8673, 0.3816, 0.8673, 0.3816, 0.8673, 0.3816, 0.8673, 0.3816, 0.8673, 0.3816, 0.8673, 0.3816, 0.8673, 0.3816, 0.8673, 0.3816, 0.8673, 0.3816, 0.8673, 0.3816, 0.8673, 0.3816, 0.8673, 0.3816, 0.8673, 0.3816, 0.8673, 0.3816, 0.8673, 0.3816, 0.8673, 0.3816, 0.8673, 0.3816, 0.8673, 0.3816, 0.8673, 0.3816, 0.8673, 0.3816, 0.8673, 0.3816, 0.8673, 0.3816, 0.8673, 0.3816, 0.8673, 0.3816, 0.8673, 0.3816, 0.8673, 0.3816, 0.8673, 0.3816, 0.8673, 0.3816, 0.8673, 0.3816, 0.8673, 0.3816, 0.8673, 0.3816, 0.8673, 0.3816, 0.8673, 0.3816, 0.8673, 0.3816, 0.8673, 0.3816, 0.8673, 0.3816, 0.8673, 0.3816, 0.8673, 0.3816, 0.8673, 0.3816, 0.8673, 0.3816, 0.8673, 0.3816, 0.8673, 0.3816, 0.8673, 0.3816, 0.8673, 0.3816, 0.8673, 0.3816, 0.8673, 0.3816, 0.8673, 0.3816, 0.8673, 0.3816, 0.8673, 0.3816, 0.8673, 0.3816, 0.8673, 0.3816, 0.8673, 0.3816, 0.8673, 0.3816, 0.8673, 0.3816, 0.8673, 0.3816, 0.8673, 0.3816, 0.8673, 0.3816, 0.8673, 0.3816, 0.8673, 0.3816, 0.8673, 0.3816, 0.8673, 0.3816, 0.8673, 0.3816, 0.8673, 0.3816, 0.8673, 0.3816, 0.8673, 0.3816, 0.8673, 0.3816, 0.8673, 0.3816, 0.8673, 0.3816, 0.8673, 0.3816, 0.8673, 0.3816, 0.8673, 0.3816, 0.8673, 0.3816, 0.8673, 0.3816, 0.8673, 0.3816, 0.8673, 0.3816, 0.8673, 0.3816, 0.8673, 0.3816, 0.8673, 0.3816, 0.8673, 0.3816, 0.8673, 0.3816, 0.8673, 0.3816, 0.8673, 0.3816, 0.8673, 0.3816, 0.8673, 0.3816, 0.8673, 0.3816, 0.8673, 0.3816, 0.8673, 0.3816, 0.8673, 0.3816, 0.8673, 0.3816, 0.8673, 0.3816, 0.8673, 0.3816, 0.8673, 0.3816, 0.8673, 0.3816, 0.8673, 0.3816, 0.8673, 0.3816, 0.8673, 0.3816, 0.8673, 0.3816, 0.8673, 0.3816, 0.8673, 0.3816, 0.8673, 0.3816, 0.8673, 0.3816, 0.8673, 0.3816, 0.8673, 0.3816, 0.8673, 0.3816, 0.8673, 0.3816, 0.8673, 0.3816, 0.8673, 0.3816, 0.8673, 0.3816, 0.8673, 0.3816, 0.8673, 0.3816, 0.8673, 0.3816, 0.8673, 0.3816, 0.8673, 0.3816, 0.8673, 0.3816, 0.8673, 0.3816, 0.8673, 0.3816, 0.8673, 0.3816, 0.8673, 0.3816, 0.8673, 0.3816, 0.8673, 0.3816, 0.8673, 0.3816, 0.8673, 0.3816, 0.8673, 0.3816, 0.8673, 0.3816, 0.8673, 0.3816, 0.8673, 0.3816, 0.8673, 0.3816, 0.8673, 0.3816, 0.8673, 0.3816, 0.8673, 0.3816, 0.8673, 0.3816, 0.8673, 0.3816, 0.8673, 0.3816, 0.8673, 0.3816, 0.8673, 0.3816, 0.8673, 0.3816, 0.8673, 0.3816, 0.8673, 0.3816, 0.8673, 0.3816, 0.8673, 0.3816, 0.8673, 0.3816, 0.8673, 0.3816, 0.8673, 0.3816, 0.8673, 0.3816, 0.8673, 0.3816, 0.8673, 0.3816, 0.8673, 0.3816, 0.8673, 0.3816, 0.8673, 0.3816, 0.8673, 0.3816, 0.8673, 0.3816, 0.8673, 0.3816, 0.8673, 0.3816, 0.8673, 0.3816, 0.8673, 0.3816, 0.8673, 0.3816, 0.8673, 0.3816, 0.8673, 0.3816, 0.8673, 0.3816, 0.8673, 0.3816, 0.8673, 0.3816, 0.8673, 0.3816, 0.8673, 0.3816, 0.8673, 0.3816, 0.8673, 0.3816, 0.8673, 0.3816, 0.8673, 0.3816, 0.8673, 0.3816, 0.8673, 0.3816, 0.8673, 0.3816, 0.8673, 0.3816, 0.8673, 0.3816, 0.8673, 0.3816, 0.8673, 0.3816, 0.8673, 0.3816, 0.8673, 0.3816, 0.8673, 0.3816, 0.8673, 0.3816, 0.8673, 0.3816, 0.8673, 0.3816, 0.8673, 0.3816, 0.8673, 0.3816, 0.8673, 0.3816, 0.8673, 0.3816, 0.8673, 0.3816, 0.8673, 0.3816, 0.8673, 0.3816, 0.8673, 0.3816, 0.8673, 0.3816, 0.8673, 0.3816, 0.8673, 0.3816, 0.8673, 0.3816, 0.8673, 0.3816, 0.8673, 0.3816, 0.8673, 0.3816, 0.8673, 0.3816, 0.8673, 0.3816, 0.8673, 0.3816, 0.8673, 0.3816, 0.8673, 0.3816, 0.8673, 0.3816, 0.8673, 0.3816, 0.8673, 0.3816, 0.8673, 0.3816, 0.8673, 0.3816, 0.8673, 0.3816, 0.8673, 0.3816, 0.8673, 0.3816, 0.8673, 0.3816, 0.8673, 0.3816, 0.8673, 0.3816, 0.8673, 0.3816, 0.8673, 0.3816, 0.8673, 0.3816, 0.8673, 0.3816, 0.8673, 0.3816, 0.8673, 0.3816, 0.8673, 0.3816, 0.8673, 0.3816, 0.8673, 0.3816, 0.8673, 0.3816, 0.8673, 0.3816, 0.8673, 0.3816, 0.8673, 0.3816, 0.8673, 0.3816, 0.8673, 0.3816, 0.8673, 0.3816, 0.8673, 0.3816, 0.8673, 0.3816, 0.8673, 0.3816, 0.8673, 0.3816, 0.8673, 0.3816, 0.8673, 0.3816, 0.8673, 0.3816, 0.8673, 0.3816, 0.8673, 0.3816, 0.8673, 0.3816, 0.8673, 0.3816, 0.8673, 0.3816, 0.8673, 0.3816, 0.8673, 0.3816, 0.8673, 0.3816, 0.8673, 0.3816, 0.8673, 0.3816, 0.8673, 0.3816, 0.8673, 0.3816, 0.8673, 0.3816, 0.8673, 0.3816, 0.8673, 0.3816, 0.8673, 0.3816, 0.8673, 0.3816, 0.8673, 0.3816, 0.8673, 0.3816, 0.8673, 0.3816, 0.8673, 0.3816, 0.8673, 0.3816, 0.8673, 0.3816, 0.8673, 0.3816, 0.8673, 0.3816, 0.8673, 0.3816, 0.8673, 0.3816, 0.8673, 0.3816, 0.8673, 0.3816, 0.8673, 0.3816, 0.8673, 0.3816, 0.8673, 0.3816, 0.8673, 0.3816, 0.8673, 0.3816, 0.8673, 0.3816, 0.8673, 0.3816, 0.8673, 0.3816, 0.8673, 0.3816, 0.8673, 0.3816, 0.8673, 0.3816, 0.8673, 0.3816, 0.8673, 0.3816, 0.8673, 0.3816, 0.8673, 0.3816, 0.8673, 0.3816, 0.8673, 0.3816, 0.8673, 0.3816, 0.8673, 0.3816, 0.8673, 0.3816, 0.8673, 0.3816, 0.8673, 0.3816, 0.8673, 0.3816, 0.8673, 0.3816, 0.8673, 0.3816, 0.8673, 0.3816, 0.8673, 0.3816, 0.8673, 0.3816, 0.8673, 0.3816, 0.8673, 0.3816, 0.8673, 0.3816, 0.8673, 0.3816, 0.8673, 0.3816, 0.8673, 0.3816, 0.8673, 0.3816, 0.8673, 0.3816, 0.8673, 0.3816, 0.8673, 0.3816, 0.8673, 0.3816, 0.8673, 0.3816, 0.8673, 0.3816, 0.8673, 0.3816, 0.8673, 0.3816, 0.8673, 0.3816, 0.8673, 0.3816, 0.8673, 0.3816, 0.8673, 0.3816, 0.8673, 0.3816, 0.8673, 0.3816, 0.8673, 0.3816, 0.8673, 0.3816, 0.8673, 0.3816, 0.8673, 0.3816, 0.8673, 0.3816, 0.8673, 0.3816, 0.8673, 0.3816, 0.8673, 0.3816, 0.8673, 0.3816, 0.8673, 0.3816, 0.8673, 0.3816, 0.8673, 0.3816, 0.8673, 0.3816, 0.8673, 0.3816, 0.8673, 0.3816, 0.8673, 0.3816, 0.8673, 0.3816, 0.8673, 0.3816, 0.8673, 0.3816, 0.8673, 0.3816, 0.8673, 0.3816, 0.8673, 0.3816, 0.8673, 0.3816, 0.8673, 0.3816, 0.8673, 0.3816, 0.8673, 0.3816, 0.8673, 0.3816, 0.8673, 0.3816, 0.8673, 0.3816, 0.8673, 0.3816, 0.8673, 0.3816, 0.8673, 0.3816, 0.8673, 0.3816, 0.8673, 0.3816, 0.8673, 0.3816, 0.8673, 0.3816, 0.8673, 0.3816, 0.8673, 0.3816, 0.8673, 0.3816, 0.8673, 0.3816, 0.8673, 0.3816, 0.8673, 0.3816, 0.8673, 0.3816, 0.8673, 0.3816, 0.8673, 0.3816, 0.8673, 0.3816, 0.8673, 0.3816, 0.8673, 0.3816, 0.8673, 0.3816, 0.8673, 0.3816, 0.8673, 0.3816, 0.8673, 0.3816, 0.8673, 0.3816, 0.8673, 0.3816, 0.8673, 0.3816, 0.8673, 0.3816, 0.8673, 0.3816, 0.8673, 0.3816, 0.8673, 0.3816, 0.8673, 0.3816, 0.8673, 0.3816, 0.8673, 0.3816, 0.8673, 0.3816, 0.8673, 0.3816, 0.8673, 0.3816, 0.8673, 0.3816, 0.8673, 0.3816, 0.8673, 0.3816, 0.8673, 0.3816, 0.8673, 0.3816, 0.8673, 0.3816, 0.8673, 0.3816, 0.8673, 0.3816, 0.8673, 0.3816, 0.8673, 0.3816, 0.8673, 0.3816, 0.8673, 0.3816, 0.8673, 0.3816, 0.8673, 0.3816, 0.8673, 0.3816, 0.8673, 0.3816, 0.8673, 0.3816, 0.8673, 0.3816, 0.8673, 0.3816, 0.8673, 0.3816, 0.8673, 0.3816, 0.8673, 0.3816, 0.8673, 0.3816, 0.8673, 0.3816, 0.8673, 0.3816, 0.8673, 0.3816, 0.8673, 0.3816, 0.8673, 0.3816, 0.8673, 0.3816, 0.8673, 0.3816, 0.8673, 0.3816, 0.8673, 0.3816, 0.8673, 0.3816, 0.8673, 0.3816, 0.8673, 0.3816, 0.8673, 0.3816, 0.8673, 0.3816, 0.8673, 0.3816, 0.8673, 0.3816, 0.8673, 0.3816, 0.8673, 0.3816, 0.8673, 0.3816, 0.8673, 0.3816, 0.8673, 0.3816, 0.8673, 0.3816, 0.8673, 0.3816, 0.8673, 0.3816, 0.8673, 0.3816, 0.8673, 0.3816, 0.8673, 0.3816, 0.8673, 0.3816, 0.8673, 0.3816, 0.8673, 0.3816, 0.8673, 0.3816, 0.8673, 0.3816, 0.8673, 0.3816, 0.8673, 0.3816, 0.8673, 0.3816, 0.8673, 0.3816, 0.8673, 0.3816, 0.8673, 0.3816, 0.8673, 0.3816, 0.8673, 0.3816, 0.8673, 0.3816, 0.8673, 0.3816, 0.8673, 0.3816, 0.8673, 0.3816, 0.8673, 0.3816, 0.8673, 0.3816, 0.8673, 0.3816, 0.8673, 0.3816, 0.8673, 0.3816, 0.8673, 0.3816, 0.8673, 0.3816, 0.8673, 0.3816, 0.8673, 0.3816, 0.8673, 0.3816, 0.8673, 0.3816, 0.8673, 0.3816, 0.8673, 0.3816, 0.8673, 0.3816, 0.8673, 0.3816, 0.8673, 0.3816, 0.8673, 0.3816, 0.8673, 0.3816, 0.8673, 0.3816, 0.8673, 0.3816, 0.8673, 0.3816, 0.8673, 0.3816, 0.8673, 0.3816, 0.8673, 0.3816, 0.8673, 0.3816, 0.8673, 0.3816, 0.8673, 0.3816, 0.8673, 0.3816, 0.8673, 0.3816, 0.8673, 0.3816, 0.8673, 0.3816, 0.8673, 0.3816, 0.8673, 0.3816, 0.8673, 0.3816, 0.8673, 0.3816, 0.8673, 0.3816, 0.8673, 0.3816, 0.8673, 0.3816, 0.8673, 0.3816, 0.8673, 0.3816, 0.8673, 0.3816, 0.8673, 0.3816, 0.8673, 0.3816, 0.8673, 0.3816, 0.8673, 0.3816, 0.8673, 0.3816, 0.8673, 0.3816, 0.8673, 0.3816, 0.8673, 0.3816, 0.8673, 0.3816, 0.8673, 0.3816, 0.8673, 0.3816, 0.8673, 0.3816, 0.8673, 0.3816, 0.8673, 0.3816, 0.8673, 0.3816, 0.8673, 0.3816, 0.8673, 0.3816, 0.8673, 0.3816, 0.8673, 0.3816, 0.8673, 0.3816, 0.8673, 0.3816, 0.8673, 0.3816, 0.8673, 0.3816, 0.8673, 0.3816, 0.8673, 0.3816, 0.8673, 0.3816, 0.8673, 0.3816, 0.8673, 0.3816, 0.8673, 0.3816, 0.8673, 0.3816, 0.8673, 0.3816, 0.8673, 0.3816, 0.8673, 0.3816, 0.8673, 0.3816, 0.8673, 0.3816, 0.8673, 0.3816, 0.8673, 0.3816, 0.8673, 0.3816, 0.8673, 0.3816, 0.8673, 0.3816, 0.8673, 0.3816, 0.8673, 0.3816, 0.8673, 0.3816, 0.8673, 0.3816, 0.8673, 0.3816, 0.8673, 0.3816, 0.8673, 0.3816, 0.8673, 0.3816, 0.8673, 0.1132, 0.6244, 0.1132, 0.6244, 0.1132, 0.6244, 0.1132, 0.6244, 0.1132, 0.6244, 0.1132, 0.6244, 0.1132, 0.6244, 0.1132, 0.6244, 0.1132, 0.6244, 0.1132, 0.6244, 0.1132, 0.6244, 0.1132, 0.6244, 0.1132, 0.6244, 0.1132, 0.6244, 0.1132, 0.6244, 0.1132, 0.6244, 0.1132, 0.6244, 0.1132, 0.6244, 0.1132, 0.6244, 0.1132, 0.6244, 0.1132, 0.6244, 0.1132, 0.6244, 0.1132, 0.6244, 0.1132, 0.6244, 0.1132, 0.6244, 0.1132, 0.6244, 0.1132, 0.6244, 0.1132, 0.6244, 0.1132, 0.6244, 0.1132, 0.6244, 0.1132, 0.6244, 0.1132, 0.6244, 0.1132, 0.6244, 0.1132, 0.6244, 0.1132, 0.6244, 0.1132, 0.6244, 0.3816, 0.8673, 0.3816, 0.8673, 0.3816, 0.8673, 0.3816, 0.8673, 0.3816, 0.8673, 0.3816, 0.8673, 0.3816, 0.8673, 0.3816, 0.8673, 0.3816, 0.8673, 0.3816, 0.8673, 0.3816, 0.8673, 0.3816, 0.8673, 0.3816, 0.8673, 0.3816, 0.8673, 0.3816, 0.8673, 0.3816, 0.8673, 0.3816, 0.8673, 0.3816, 0.8673, 0.3816, 0.8673, 0.3816, 0.8673, 0.3816, 0.8673, 0.3816, 0.8673, 0.3816, 0.8673, 0.3816, 0.8673, 0.3816, 0.8673, 0.3816, 0.8673, 0.3816, 0.8673, 0.3816, 0.8673, 0.3816, 0.8673, 0.3816, 0.8673, 0.3816, 0.8673, 0.3816, 0.8673, 0.3816, 0.8673, 0.3816, 0.8673, 0.3816, 0.8673, 0.3816, 0.8673, 0.3816, 0.8673, 0.3816, 0.8673, 0.3816, 0.8673, 0.3816, 0.8673, 0.3816, 0.8673, 0.3816, 0.8673, 0.3816, 0.8673, 0.3816, 0.8673, 0.3816, 0.8673, 0.3816, 0.8673, 0.3816, 0.8673, 0.3816, 0.8673, 0.3816, 0.8673, 0.3816, 0.8673, 0.3816, 0.8673, 0.3816, 0.8673, 0.3816, 0.8673, 0.3816, 0.8673, 0.3816, 0.8673, 0.3816, 0.8673, 0.3816, 0.8673, 0.3816, 0.8673, 0.3816, 0.8673, 0.3816, 0.8673, 0.3816, 0.8673, 0.3816, 0.8673, 0.3816, 0.8673, 0.3816, 0.8673, 0.3816, 0.8673, 0.3816, 0.8673, 0.3816, 0.8673, 0.3816, 0.8673, 0.3816, 0.8673, 0.3816, 0.8673, 0.3816, 0.8673, 0.3816, 0.8673, 0.3816, 0.8673, 0.3816, 0.8673, 0.3816, 0.8673, 0.3816, 0.8673, 0.3816, 0.8673, 0.3816, 0.8673, 0.3816, 0.8673, 0.3816, 0.8673, 0.3816, 0.8673, 0.3816, 0.8673, 0.3816, 0.8673, 0.3816, 0.8673, 0.3816, 0.8673, 0.3816, 0.8673, 0.3816, 0.8673, 0.3816, 0.8673, 0.3816, 0.8673, 0.3816, 0.8673, 0.3816, 0.8673, 0.3816, 0.8673, 0.3816, 0.8673, 0.3816, 0.8673, 0.3816, 0.8673, 0.3816, 0.8673, 0.3816, 0.8673, 0.3816, 0.8673, 0.3816, 0.8673, 0.3816, 0.8673, 0.3816, 0.8673, 0.3816, 0.8673, 0.3816, 0.8673, 0.3816, 0.8673, 0.3816, 0.8673, 0.3816, 0.8673, 0.3816, 0.8673, 0.3816, 0.8673, 0.3816, 0.8673, 0.3816, 0.8673, 0.3816, 0.8673, 0.3816, 0.8673, 0.3816, 0.8673, 0.3816, 0.8673, 0.3816, 0.8673, 0.3816, 0.8673, 0.3816, 0.8673, 0.3816, 0.8673, 0.3816, 0.8673, 0.3816, 0.8673, 0.3816, 0.8673, 0.3816, 0.8673, 0.3816, 0.8673, 0.3816, 0.8673, 0.3816, 0.8673, 0.3816, 0.8673, 0.3816, 0.8673, 0.3816, 0.8673, 0.3816, 0.8673, 0.3816, 0.8673, 0.3816, 0.8673, 0.3816, 0.8673, 0.3816, 0.8673, 0.3816, 0.8673, 0.3816, 0.8673, 0.3816, 0.8673, 0.3816, 0.8673, 0.3816, 0.8673, 0.3816, 0.8673, 0.3816, 0.8673, 0.3816, 0.8673, 0.3816, 0.8673, 0.3816, 0.8673, 0.3816, 0.8673, 0.3816, 0.8673, 0.3816, 0.8673, 0.3816, 0.8673, 0.3816, 0.8673, 0.3816, 0.8673, 0.3816, 0.8673, 0.3816, 0.8673, 0.3816, 0.8673, 0.3816, 0.8673, 0.3816, 0.8673, 0.3816, 0.8673, 0.3816, 0.8673, 0.3816, 0.8673, 0.3816, 0.8673, 0.3816, 0.8673])
me_plane_004.materials.append(mat_terrain)
me_plane_004.use_remesh_preserve_volume = False
me_plane_004.use_remesh_preserve_attributes = False
me_plane_004.use_mirror_vertex_groups = False
me_plane_004.update()
me_plane_002 = bpy.data.meshes.new('Plane.002')
me_plane_002.from_pydata([(-98.98, -6.615, 0.3741), (-84.45, -10.28, -0.3167), (-95.31, 7.929, 0.3167), (-80.78, 4.263, -0.3741), (-91.78, 23.8, 0.3167), (-77.25, 20.14, -0.3741), (-86.49, 46.73, 0.3167), (-71.96, 43.07, -0.3741), (-84.14, 68.49, 0.3167), (-69.61, 64.82, -0.3741), (-82.38, 89.65, 0.3167), (-67.85, 85.99, -0.3741), (-82.6, 105.8, 0.3167), (-67.62, 105.2, -0.3741), (-83.77, 127.5, 0.3167), (-68.8, 126.9, -0.3741), (-88.01, 168.4, 0.3167), (-73.97, 173.6, -0.3741), (-92.45, 172.0, 0.3167), (-81.56, 182.3, -0.3741), (-96.92, 174.2, 0.3167), (-90.49, 187.8, -0.3741), (-101.7, 174.9, 0.3167), (-100.5, 189.8, -0.3741), (-111.9, 175.4, 0.3167), (-111.3, 190.4, -0.3741), (-135.0, 175.5, 0.3167), (-134.5, 190.5, -0.3741), (-147.4, 171.1, 0.3167), (-149.4, 185.9, -0.3741), (-154.7, 168.0, 0.7309), (-160.1, 181.9, 0.04016), (-164.8, 160.8, 0.5928), (-174.4, 172.3, -0.09792), (-173.6, 152.1, 1.007), (-185.6, 161.1, 0.3163), (-175.7, 147.6, 1.836), (-190.6, 148.5, 1.145), (-175.9, 139.0, 3.305), (-190.8, 137.5, 2.615), (-175.7, 129.5, 4.829), (-190.4, 126.5, 4.138), (-171.4, 121.7, 5.92), (-185.3, 116.0, 5.229), (-167.3, 116.4, 6.907), (-179.4, 107.5, 6.216), (-162.0, 112.2, 7.983), (-171.1, 100.3, 7.293), (-152.5, 109.0, 9.363), (-159.0, 95.54, 8.453), (-140.3, 105.1, 11.42), (-145.3, 90.96, 10.83), (-129.2, 101.5, 13.04), (-134.1, 87.33, 12.34), (-117.0, 97.73, 14.82), (-121.9, 83.57, 14.12), (-107.9, 95.04, 15.5), (-112.8, 80.88, 14.81), (-94.35, 90.22, 15.5), (-99.23, 76.05, 14.81), (-66.02, 79.85, 17.66), (-70.91, 65.69, 16.97), (-43.6, 75.99, 18.05), (-43.96, 61.01, 17.36), (-26.68, 77.98, 19.37), (-24.79, 63.12, 18.68), (-0.5628, 84.41, 20.11), (1.323, 69.54, 19.42), (-13.62, 81.19, 20.0), (-11.73, 66.33, 19.31), (29.79, 94.52, 17.86), (31.67, 79.66, 17.17), (43.87, 97.8, 17.43), (45.76, 82.94, 16.74), (60.96, 101.9, 16.8), (62.85, 87.04, 16.11), (92.4, 107.0, 13.89), (94.29, 92.1, 13.2), (126.4, 113.9, 11.55), (128.3, 99.07, 10.86), (140.9, 113.2, 11.94), (136.4, 98.91, 11.25), (147.0, 109.9, 11.55), (138.8, 97.31, 10.86), (155.1, 103.1, 11.55), (142.1, 95.69, 10.86), (156.6, 97.33, 11.55), (142.5, 92.44, 10.86), (157.6, 88.84, 11.55), (142.6, 89.44, 10.86), (156.3, 80.93, 11.55), (142.0, 85.32, 10.86), (152.9, 72.84, 11.55), (139.9, 80.28, 10.86), (150.4, 67.77, 11.55), (136.8, 73.87, 10.86), (146.6, 59.1, 11.55), (132.9, 65.2, 10.86), (139.2, 45.52, 9.723), (125.5, 51.61, 9.032), (127.2, 18.1, 8.004), (113.5, 24.2, 7.313), (124.5, 8.826, 7.193), (109.7, 6.566, 6.502), (127.1, 1.413, 7.193), (115.2, -7.668, 6.502), (133.0, -0.2574, 7.193), (128.4, -14.53, 6.502), (140.2, -1.542, 7.414), (139.9, -16.52, 6.723), (167.2, 9.73, 2.942), (167.0, -5.252, 2.251), (185.2, 7.252, 2.874), (178.5, -6.176, 2.184), (196.1, -3.496, 3.514), (182.4, -9.602, 2.823), (197.5, -16.98, 3.143), (182.6, -16.05, 2.453), (195.8, -26.94, 1.601), (183.0, -19.01, 0.9108), (186.7, -35.24, 1.002), (180.7, -21.53, 0.3112), (175.0, -39.01, 0.2077), (174.7, -24.03, -0.483), (162.8, -40.48, -1.927), (164.6, -25.6, -2.618), (151.4, -40.57, -4.227), (153.2, -25.69, -4.918), (139.1, -40.76, -6.38), (140.8, -25.88, -7.07), (125.3, -40.29, -9.489), (127.1, -25.41, -10.18), (113.0, -39.91, -9.489), (114.7, -25.03, -10.18), (97.38, -40.51, -10.8), (90.52, -27.18, -11.49), (88.15, -44.27, -9.413), (76.52, -34.83, -10.1), (85.96, -50.01, -9.413), (71.35, -46.67, -10.1), (83.29, -69.19, -9.269), (68.91, -73.42, -9.96), (85.84, -74.31, -9.269), (72.6, -81.34, -9.96), (90.5, -79.09, -9.267), (80.41, -90.16, -9.958), (132.7, -115.9, -6.387), (122.6, -127.0, -7.078), (146.0, -129.8, -6.387), (133.2, -137.5, -7.078), (152.8, -141.8, -4.405), (138.3, -145.4, -5.096), (154.4, -158.1, -4.405), (139.5, -156.9, -5.096), (151.1, -172.2, -5.226), (137.2, -166.5, -5.917), (142.0, -183.7, -6.663), (132.6, -172.1, -7.354), (128.9, -191.8, -6.868), (124.2, -177.6, -7.559), (110.9, -198.1, -5.628), (109.9, -183.2, -6.319), (62.26, -195.8, -10.01), (63.86, -180.9, -10.71), (-122.0, -184.9, 0.3167), (-120.4, -170.0, -0.3741), (-83.93, -187.7, -4.877), (-59.57, -189.0, -8.34), (-10.84, -191.7, -9.422), (37.89, -194.5, -10.01), (39.5, -179.6, -10.71), (-9.229, -176.8, -10.11), (-57.96, -174.1, -9.03), (-82.32, -172.8, -5.568), (-148.8, -178.6, 0.3167), (-141.3, -165.7, -0.3741), (-159.9, -166.1, 0.3167), (-145.6, -161.6, -0.3741), (-157.7, -145.4, 0.3167), (-144.2, -152.0, -0.3741), (-143.9, -124.0, 0.3167), (-130.6, -130.8, -0.3741), (-129.6, -99.68, 0.3741), (-115.1, -103.3, -0.3167), (-96.69, -47.51, -0.3167), (-90.57, -28.89, -0.3167), (-105.1, -25.23, 0.3741), (-111.2, -43.84, 0.3741)], [], [(0, 1, 3, 2), (2, 3, 5, 4), (4, 5, 7, 6), (6, 7, 9, 8), (8, 9, 11, 10), (10, 11, 13, 12), (12, 13, 15, 14), (61, 63, 62, 60), (187, 182, 183, 184), (16, 17, 19, 18), (18, 19, 21, 20), (20, 21, 23, 22), (22, 23, 25, 24), (26, 27, 29, 28), (28, 29, 31, 30), (30, 31, 33, 32), (32, 33, 35, 34), (34, 35, 37, 36), (36, 37, 39, 38), (38, 39, 41, 40), (40, 41, 43, 42), (42, 43, 45, 44), (44, 45, 47, 46), (46, 47, 49, 48), (48, 49, 51, 50), (50, 51, 53, 52), (52, 53, 55, 54), (54, 55, 57, 56), (56, 57, 59, 58), (67, 71, 70, 66), (59, 61, 60, 58), (62, 63, 65, 64), (68, 69, 67, 66), (75, 77, 76, 74), (64, 65, 69, 68), (70, 71, 73, 72), (72, 73, 75, 74), (77, 79, 78, 76), (79, 81, 80, 78), (139, 141, 140, 138), (80, 81, 83, 82), (82, 83, 85, 84), (84, 85, 87, 86), (86, 87, 89, 88), (88, 89, 91, 90), (90, 91, 93, 92), (92, 93, 95, 94), (94, 95, 97, 96), (96, 97, 99, 98), (102, 103, 105, 104), (104, 105, 107, 106), (106, 107, 109, 108), (101, 103, 102, 100), (109, 111, 110, 108), (110, 111, 113, 112), (112, 113, 115, 114), (114, 115, 117, 116), (116, 117, 119, 118), (118, 119, 121, 120), (120, 121, 123, 122), (122, 123, 125, 124), (124, 125, 127, 126), (126, 127, 129, 128), (128, 129, 131, 130), (130, 131, 133, 132), (132, 133, 135, 134), (134, 135, 137, 136), (136, 137, 139, 138), (161, 163, 162, 160), (140, 141, 143, 142), (142, 143, 145, 144), (145, 147, 146, 144), (146, 147, 149, 148), (148, 149, 151, 150), (150, 151, 153, 152), (152, 153, 155, 154), (154, 155, 157, 156), (156, 157, 159, 158), (158, 159, 161, 160), (170, 171, 168, 169), (162, 163, 170, 169), (171, 172, 167, 168), (167, 172, 173, 166), (15, 17, 16, 14), (165, 175, 174, 164), (175, 177, 176, 174), (177, 179, 178, 176), (179, 181, 180, 178), (181, 183, 182, 180), (1, 0, 186, 185), (185, 186, 187, 184), (166, 173, 165, 164), (99, 101, 100, 98), (25, 27, 26, 24)])
_uv = me_plane_002.uv_layers.new(name='UVMap')
_uv.uv.foreach_set('vector', [0.4644, 0.2406, 0.4694, 0.1697, 0.5403, 0.1748, 0.5353, 0.2456, 0.5353, 0.2456, 0.5403, 0.1748, 0.617, 0.1824, 0.6119, 0.2532, 0.6119, 0.2532, 0.617, 0.1824, 0.728, 0.1925, 0.7229, 0.2634, 0.01696, 0.3504, 0.0003963, 0.2813, 0.1036, 0.2713, 0.1201, 0.3404, 0.1201, 0.3404, 0.1036, 0.2713, 0.2039, 0.2641, 0.2205, 0.3332, 0.2205, 0.3332, 0.2039, 0.2641, 0.2947, 0.2641, 0.2968, 0.3352, 0.2968, 0.3352, 0.2947, 0.2641, 0.3977, 0.2709, 0.3997, 0.3419, 0.5053, 0.4403, 0.06175, 0.009128, 0.0781, 0.07827, 0.5065, 0.5114, 0.2788, 0.2406, 0.0003963, 0.2406, 0.005404, 0.1697, 0.2838, 0.1697, 0.8471, 0.3328, 0.8289, 0.2641, 0.8833, 0.2698, 0.8732, 0.3401, 0.8732, 0.3401, 0.8833, 0.2698, 0.9288, 0.2894, 0.894, 0.3514, 0.5089, 0.8133, 0.5359, 0.879, 0.4881, 0.8863, 0.4862, 0.8153, 0.4862, 0.8153, 0.4881, 0.8863, 0.4366, 0.8863, 0.4378, 0.8152, 0.6175, 0.5209, 0.6593, 0.5783, 0.5884, 0.5998, 0.5569, 0.5361, 0.5569, 0.5361, 0.5884, 0.5998, 0.5359, 0.6124, 0.5199, 0.5432, 0.5199, 0.5432, 0.5359, 0.6124, 0.4542, 0.6124, 0.4612, 0.5417, 0.4612, 0.5417, 0.4542, 0.6124, 0.3804, 0.5983, 0.4037, 0.5311, 0.4037, 0.5311, 0.3804, 0.5983, 0.3273, 0.5622, 0.3834, 0.5186, 0.7888, 0.4168, 0.8186, 0.4813, 0.7698, 0.501, 0.7506, 0.4326, 0.7506, 0.4326, 0.7698, 0.501, 0.7197, 0.5178, 0.7078, 0.4477, 0.7078, 0.4477, 0.7197, 0.5178, 0.6646, 0.5132, 0.6658, 0.4422, 0.6658, 0.4422, 0.6646, 0.5132, 0.6165, 0.5017, 0.6348, 0.433, 0.6348, 0.433, 0.6165, 0.5017, 0.5704, 0.4777, 0.6069, 0.4168, 0.02371, 0.5139, 0.0003963, 0.4468, 0.06237, 0.4435, 0.07179, 0.5139, 0.07179, 0.5139, 0.06237, 0.4435, 0.1318, 0.4435, 0.1331, 0.5145, 0.1331, 0.5145, 0.1318, 0.4435, 0.1881, 0.444, 0.1892, 0.515, 0.1892, 0.515, 0.1881, 0.444, 0.2491, 0.4453, 0.2502, 0.5164, 0.2502, 0.5164, 0.2491, 0.4453, 0.2941, 0.4467, 0.2953, 0.5178, 0.2953, 0.5178, 0.2941, 0.4467, 0.3621, 0.4449, 0.3633, 0.5159, 0.2803, 0.004744, 0.4313, 0.02135, 0.4371, 0.09215, 0.2861, 0.07555, 0.3621, 0.4449, 0.5053, 0.4403, 0.5065, 0.5114, 0.3633, 0.5159, 0.0781, 0.07827, 0.06175, 0.009128, 0.1529, 0.0003963, 0.1587, 0.0712, 0.2224, 0.07343, 0.2166, 0.002624, 0.2803, 0.004744, 0.2861, 0.07555, 0.5831, 0.02478, 0.7347, 0.01671, 0.7405, 0.08752, 0.5889, 0.09559, 0.1587, 0.0712, 0.1529, 0.0003963, 0.2166, 0.002624, 0.2224, 0.07343, 0.4371, 0.09215, 0.4313, 0.02135, 0.4998, 0.02266, 0.5056, 0.09347, 0.5056, 0.09347, 0.4998, 0.02266, 0.5831, 0.02478, 0.5889, 0.09559, 0.7347, 0.01671, 0.9008, 0.01504, 0.9066, 0.08585, 0.7405, 0.08752, 0.668, 0.5186, 0.7165, 0.5263, 0.7388, 0.5938, 0.6601, 0.5892, 0.8356, 0.8028, 0.7085, 0.8045, 0.7337, 0.7381, 0.8252, 0.7325, 0.7388, 0.5938, 0.7165, 0.5263, 0.7278, 0.5186, 0.7673, 0.5777, 0.7947, 0.641, 0.7398, 0.686, 0.7224, 0.6827, 0.7504, 0.6174, 0.7504, 0.6174, 0.7224, 0.6827, 0.7069, 0.6825, 0.7224, 0.6132, 0.7224, 0.6132, 0.7069, 0.6825, 0.6927, 0.6835, 0.682, 0.6132, 0.682, 0.6132, 0.6927, 0.6835, 0.6736, 0.6886, 0.6454, 0.6234, 0.6454, 0.6234, 0.6736, 0.6886, 0.651, 0.701, 0.6091, 0.6436, 0.8944, 0.7192, 0.8255, 0.7018, 0.8294, 0.6774, 0.9004, 0.6774, 0.9004, 0.6774, 0.8294, 0.6774, 0.8295, 0.6325, 0.9005, 0.6325, 0.9005, 0.6325, 0.8295, 0.6325, 0.8232, 0.5589, 0.8942, 0.5589, 0.8116, 0.1864, 0.7926, 0.2549, 0.7287, 0.2207, 0.7782, 0.1697, 0.3839, 0.8093, 0.3273, 0.7663, 0.3897, 0.7337, 0.4115, 0.8013, 0.4115, 0.8013, 0.3897, 0.7337, 0.4442, 0.7242, 0.4456, 0.7952, 0.9045, 0.2265, 0.7926, 0.2549, 0.8116, 0.1864, 0.8617, 0.1697, 0.4442, 0.7242, 0.6702, 0.7383, 0.6716, 0.8093, 0.4456, 0.7952, 0.2242, 0.7527, 0.1537, 0.7619, 0.1432, 0.708, 0.203, 0.6696, 0.203, 0.6696, 0.1432, 0.708, 0.1251, 0.6914, 0.1468, 0.6237, 0.1468, 0.6237, 0.1251, 0.6914, 0.09454, 0.6938, 0.08247, 0.6237, 0.08247, 0.6237, 0.09454, 0.6938, 0.0786, 0.6938, 0.03587, 0.637, 0.03587, 0.637, 0.0786, 0.6938, 0.06757, 0.7062, 0.0003963, 0.6831, 0.5289, 0.3732, 0.5033, 0.4395, 0.4744, 0.4292, 0.4724, 0.3581, 0.4724, 0.3581, 0.4744, 0.4292, 0.4247, 0.4244, 0.4134, 0.3543, 0.4134, 0.3543, 0.4247, 0.4244, 0.3698, 0.427, 0.3584, 0.3569, 0.3584, 0.3569, 0.3698, 0.427, 0.3105, 0.4292, 0.2991, 0.3591, 0.2991, 0.3591, 0.3105, 0.4292, 0.2438, 0.4352, 0.2325, 0.3651, 0.2325, 0.3651, 0.2438, 0.4352, 0.1855, 0.4395, 0.1742, 0.3694, 0.1742, 0.3694, 0.1855, 0.4395, 0.06897, 0.4342, 0.09777, 0.3692, 0.09777, 0.3692, 0.06897, 0.4342, 0.0003963, 0.402, 0.05282, 0.354, 0.8531, 0.7242, 0.8935, 0.7827, 0.8356, 0.8028, 0.8252, 0.7325, 0.1242, 0.5875, 0.8812, 0.169, 0.8776, 0.098, 0.107, 0.5186, 0.7337, 0.7381, 0.7085, 0.8045, 0.6724, 0.7842, 0.7104, 0.7242, 0.02269, 0.8352, 0.0003963, 0.7678, 0.05602, 0.7631, 0.05431, 0.8341, 0.05602, 0.7631, 0.3212, 0.7752, 0.3195, 0.8463, 0.05431, 0.8341, 0.6083, 0.6602, 0.5759, 0.7234, 0.512, 0.6941, 0.5246, 0.6242, 0.5246, 0.6242, 0.512, 0.6941, 0.4676, 0.6838, 0.4598, 0.6132, 0.4598, 0.6132, 0.4676, 0.6838, 0.4145, 0.6972, 0.3848, 0.6327, 0.3848, 0.6327, 0.4145, 0.6972, 0.3753, 0.7234, 0.3273, 0.671, 0.3265, 0.5767, 0.2725, 0.6229, 0.243, 0.6048, 0.2685, 0.5384, 0.2685, 0.5384, 0.243, 0.6048, 0.1971, 0.5922, 0.1975, 0.5211, 0.1975, 0.5211, 0.1971, 0.5922, 0.1242, 0.5875, 0.107, 0.5186, 0.7656, 0.1689, 0.5344, 0.1685, 0.5308, 0.09759, 0.762, 0.0979, 0.8776, 0.098, 0.8812, 0.169, 0.7656, 0.1689, 0.762, 0.0979, 0.5344, 0.1685, 0.3032, 0.1681, 0.2995, 0.09717, 0.5308, 0.09759, 0.2995, 0.09717, 0.3032, 0.1681, 0.1864, 0.1673, 0.1828, 0.09638, 0.3977, 0.2709, 0.8289, 0.2641, 0.8471, 0.3328, 0.3997, 0.3419, 0.1587, 0.9242, 0.05752, 0.9221, 0.03683, 0.8541, 0.1672, 0.8536, 0.05752, 0.9221, 0.7481, 0.8205, 0.698, 0.8709, 0.03683, 0.8541, 0.7481, 0.8205, 0.7915, 0.8353, 0.7902, 0.9063, 0.698, 0.8709, 0.7915, 0.8353, 0.6243, 0.3037, 0.6402, 0.3729, 0.7902, 0.9063, 0.6243, 0.3037, 0.7685, 0.2641, 0.7685, 0.3352, 0.6402, 0.3729, 0.4694, 0.1697, 0.4644, 0.2406, 0.3716, 0.2406, 0.3766, 0.1697, 0.3766, 0.1697, 0.3716, 0.2406, 0.2788, 0.2406, 0.2838, 0.1697, 0.1828, 0.09638, 0.1864, 0.1673, 0.004008, 0.169, 0.0003963, 0.098, 0.8232, 0.5589, 0.8235, 0.4168, 0.8946, 0.4168, 0.8942, 0.5589, 0.4366, 0.8863, 0.3273, 0.8811, 0.3284, 0.8101, 0.4378, 0.8152])
me_plane_002.materials.append(mat_road)
me_plane_002.use_remesh_preserve_volume = False
me_plane_002.use_remesh_preserve_attributes = False
me_plane_002.use_mirror_vertex_groups = False
me_plane_002.update()

# ---- objects
ob_terraindone = bpy.data.objects.new('TerrainDone', me_plane_004)
ob_sun = bpy.data.objects.new('Sun', light_sun)
ob_road = bpy.data.objects.new('Road', me_plane_002)
ob_lamp = bpy.data.objects.new('Lamp', light_lamp)
ob_camera = bpy.data.objects.new('Camera', cam_camera)

# ---- transforms, parenting, visibility, modifiers, constraints
ob_terraindone.location = (0.0, 0.0, 0.0)
ob_terraindone.lineart.crease_threshold = 0.0
ob_sun.location = (0.0, 0.0, 149.9)
ob_sun.rotation_euler = (0.7704, 0.03835, 0.2709)
ob_sun.lineart.crease_threshold = 0.0
ob_road.location = (0.0, 0.0, 0.0)
ob_road.lineart.crease_threshold = 0.0
ob_lamp.location = (4.076, 1.005, 5.904)
ob_lamp.rotation_euler = (0.6503, 0.05522, 1.866)
ob_lamp.lock_rotations_4d = False
ob_lamp.empty_display_type = 'ARROWS'
ob_lamp.color = (0.0, 0.0, 0.0, 0.0)
ob_lamp.lineart.crease_threshold = 0.0
ob_camera.location = (7.481, -6.508, 5.344)
ob_camera.rotation_euler = (1.109, 0.01082, 0.8149)
ob_camera.lock_rotations_4d = False
ob_camera.empty_display_type = 'ARROWS'
ob_camera.color = (0.0, 0.0, 0.0, 0.0)
ob_camera.display_type = 'WIRE'
ob_camera.lineart.crease_threshold = 0.0

# ---- collection membership
col_collection_1.objects.link(ob_terraindone)
col_collection_1.objects.link(ob_sun)
col_collection_1.objects.link(ob_road)
col_collection_1.objects.link(ob_lamp)
col_collection_1.objects.link(ob_camera)

# ---- scene / render settings (as saved in the file)
scene.camera = ob_camera
scene.frame_start = 1; scene.frame_end = 250; scene.frame_set(1)
scene.render.engine = 'CYCLES'
scene.render.resolution_percentage = 50
scene.render.dither_intensity = 0.0
scene.cycles.use_denoising = False
scene.cycles.samples = 10
scene.cycles.sampling_pattern = 'TABULATED_SOBOL'
scene.cycles.light_sampling_threshold = 0.0
scene.cycles.use_adaptive_sampling = False
scene.cycles.use_light_tree = False
scene.cycles.blur_glossy = 0.0
scene.cycles.pixel_filter_type = 'GAUSSIAN'
scene.cycles.sample_clamp_indirect = 0.0
scene.view_settings.view_transform = 'Standard'
bpy.context.view_layer.update()
